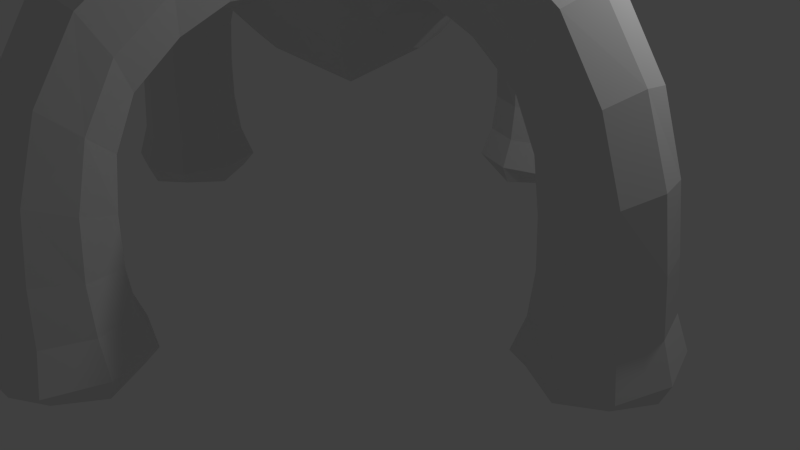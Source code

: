 # Source: Virus.blend  (saved by Blender 2.76.0; exported with 4.5.12 LTS)
import bpy
from mathutils import Matrix  # noqa: F401  (used for matrix-valued properties, if any)

bpy.ops.wm.read_factory_settings(use_empty=True)
scene = bpy.context.scene
scene.name = 'Scene'

# ---- collections
col_collection_1 = bpy.data.collections.new('Collection 1'); scene.collection.children.link(col_collection_1)

# ---- materials (node trees are filled in below, after node groups)
mat_material = bpy.data.materials.new('Material')
mat_material.alpha_threshold = 0.0
mat_material.use_transparent_shadow = False
mat_material.roughness = 0.5
mat_material.line_color = (0.0, 0.0, 0.0, 1.0)

# ---- material node trees

# ---- world
world_world = bpy.data.worlds.new('World'); scene.world = world_world
world_world.color = (0.05088, 0.05088, 0.05088)
world_world.use_sun_shadow = False
world_world.sun_shadow_jitter_overblur = 0.0
world_world.cycles.sampling_method = 'MANUAL'
world_world.cycles.sample_map_resolution = 256

# ---- cameras
cam_camera = bpy.data.cameras.new('Camera')
cam_camera.clip_end = 100.0
cam_camera.lens = 35.0
cam_camera.sensor_width = 32.0
cam_camera.sensor_height = 18.0
cam_camera.ortho_scale = 7.314
cam_camera.dof.focus_distance = 0.0
cam_camera.dof.aperture_fstop = 128.0

# ---- lights
light_lamp = bpy.data.lights.new('Lamp', 'POINT')
light_lamp.transmission_factor = 0.0
light_lamp.cutoff_distance = 30.0
light_lamp.energy = 100.0
light_lamp.shadow_buffer_clip_start = 1.001
light_lamp.shadow_soft_size = 0.1
light_lamp.shadow_maximum_resolution = 0.006
light_lamp.use_absolute_resolution = True
light_lamp.cycles.use_multiple_importance_sampling = False

# ---- meshes
me_cube = bpy.data.meshes.new('Cube')
me_cube.from_pydata([(4.441, -0.3149, -2.461), (2.969, -0.3149, -0.5485), (4.241, -0.3149, -1.399), (3.633, -0.9384, -1.497), (3.025, -0.3149, -1.595), (3.633, 0.3086, -1.497), (3.633, -0.3149, -2.801), (2.825, -0.3149, -2.461), (3.633, -1.123, -2.461), (3.633, 0.493, -2.461), (2.403, -0.9384, 0.9028), (3.4, 0.3086, -0.1698), (3.4, -0.9384, -0.1698), (3.832, -0.3149, 0.2089), (2.523, -0.3149, 1.495), (2.282, -0.3149, 0.3105), (2.403, 0.3086, 0.9028), (-4.448, -0.3149, -2.461), (-2.976, -0.3149, -0.5485), (-4.248, -0.3149, -1.399), (-3.64, -0.9384, -1.497), (-3.032, -0.3149, -1.595), (-3.64, 0.3086, -1.497), (-3.64, -0.3149, -2.801), (-2.832, -0.3149, -2.461), (-3.64, -1.123, -2.461), (-3.64, 0.493, -2.461), (-2.41, -0.9384, 0.9028), (-3.407, 0.3086, -0.1698), (-3.407, -0.9384, -0.1698), (-3.839, -0.3149, 0.2089), (1.479, -1.026, 1.255), (-2.53, -0.3149, 1.495), (-2.289, -0.3149, 0.3105), (-2.41, 0.3086, 0.9028), (-0.003519, 4.13, -2.461), (-0.00352, 2.658, -0.5485), (-0.003519, 3.929, -1.399), (0.62, 3.322, -1.497), (-0.00352, 2.714, -1.595), (-0.6271, 3.322, -1.497), (-0.00352, 3.322, -2.801), (-0.00352, 2.514, -2.461), (0.8044, 3.322, -2.461), (-0.8114, 3.322, -2.461), (0.62, 2.091, 0.9028), (-0.6271, 3.089, -0.1698), (0.62, 3.089, -0.1698), (-0.003519, 3.52, 0.2089), (-0.7373, 1.162, 1.256), (-0.003519, 2.212, 1.495), (-0.00352, 1.971, 0.3105), (-0.6271, 2.091, 0.9028), (-0.00352, -4.759, -2.461), (-0.00352, -3.287, -0.5485), (-0.00352, -4.559, -1.399), (0.62, -3.951, -1.497), (-0.00352, -3.344, -1.595), (-0.6271, -3.951, -1.497), (-0.00352, -3.951, -2.801), (-0.00352, -3.144, -2.461), (0.8044, -3.951, -2.461), (-0.8114, -3.951, -2.461), (0.62, -2.721, 0.9028), (-0.6271, -3.719, -0.1698), (0.62, -3.719, -0.1698), (-0.00352, -4.15, 0.2089), (-0.00352, -2.842, 1.495), (-0.00352, -2.6, 0.3105), (-0.6271, -2.721, 0.9028), (0.7366, 0.426, -0.004274), (0.7334, -1.756, 1.254), (-0.7195, 0.4262, -0.005182), (0.006639, 0.5861, -0.004654), (0.7332, 1.163, 1.257), (0.8969, -0.2895, -0.005235), (1.479, 0.4173, 1.257), (-1.48, 0.4169, 1.256), (-1.471, -1.026, 1.254), (-0.7315, -1.756, 1.254), (-0.7193, -0.9942, -0.007653), (0.006892, -1.144, -0.007594), (-0.8758, -0.2892, -0.006342), (0.001037, -1.781, 0.5233), (-1.496, -0.3043, 0.5242), (-1.067, -1.335, 1.237), (1.084, -1.335, 1.238), (1.084, 0.7627, 1.242), (-1.082, 0.7616, 1.241), (0.7368, -0.9943, -0.006716), (0.0008474, 1.188, 0.5255), (1.504, -0.3045, 0.5251), (0.0009591, -1.731, 1.985), (-1.455, -0.305, 1.986), (-0.0049, 1.137, 1.987), (1.454, -0.3047, 1.987), (-0.7415, -1.017, 2.705), (0.7543, -1.017, 2.706), (-0.9151, -0.2937, 2.707), (0.9196, -0.2934, 2.707), (0.7547, 0.4421, 2.708), (-0.7626, 0.4404, 2.708), (0.004385, -1.171, 2.705), (-0.003896, 0.606, 2.708), (-0.8426, 0.5149, 3.885), (-1.22, -0.2798, 3.883), (1.155, -0.3287, 3.884), (0.8338, 0.5167, 3.885), (0.06465, -1.426, 3.88), (0.005215, 0.8752, 3.885), (-0.8192, -1.095, 3.881), (0.8333, -1.096, 3.882), (0.8539, 0.5305, 7.743), (0.003738, -1.158, 6.035), (-0.004369, 0.5814, 6.038), (0.8534, -1.123, 7.74), (1.328, 0.9927, 7.017), (0.8518, 1.0, 7.38), (-0.8964, -0.2994, 6.037), (0.8996, -0.299, 6.037), (-0.429, -0.2962, 6.554), (0.002191, -0.7073, 6.553), (0.4313, -0.296, 6.554), (-0.001692, 0.1257, 6.554), (-0.3475, -0.6353, 6.553), (0.3538, -0.6354, 6.553), (0.354, 0.04888, 6.554), (-0.3575, 0.04808, 6.554), (1.462, -0.3323, 5.029), (-1.527, -0.2836, 5.028), (-1.099, 0.7569, 5.03), (1.085, -1.342, 5.026), (-1.068, -1.341, 5.025), (0.003173, 1.173, 5.03), (0.06538, -1.723, 5.024), (1.086, 0.7593, 5.03), (1.444, 1.102, 8.722), (-1.423, -1.693, 8.715), (1.443, -1.694, 8.717), (-1.463, 1.099, 8.722), (0.8518, -1.573, 7.376), (-1.345, 0.9897, 7.017), (-0.8654, 0.5286, 7.743), (-0.8659, 0.9973, 7.38), (-1.307, -1.128, 7.376), (1.327, -1.578, 7.013), (-1.345, 0.521, 7.38), (-1.308, -1.578, 7.011), (1.33, 0.5229, 7.38), (1.329, -1.129, 7.377), (-0.8415, -1.123, 7.739), (-0.8419, -1.573, 7.375), (4.299, -0.3149, -2.025), (3.633, 0.3547, -2.05), (4.089, 0.1527, -1.423), (3.633, -0.9845, -2.05), (4.089, -0.7826, -1.423), (2.967, -0.3149, -2.074), (3.177, -0.7826, -1.57), (3.177, 0.1527, -1.57), (4.131, -0.3149, -0.6363), (3.575, 0.3086, -0.8533), (3.575, -0.9384, -0.8533), (3.019, -0.3149, -1.07), (4.331, -0.3149, -2.716), (3.633, 0.3832, -2.716), (3.633, -1.013, -2.716), (2.935, -0.3149, -2.716), (4.239, -0.9208, -2.461), (4.239, 0.291, -2.461), (3.027, 0.291, -2.461), (3.027, -0.9208, -2.461), (3.308, -0.3149, 0.9737), (3.035, 0.3086, 0.4501), (3.035, -0.9384, 0.4501), (2.761, -0.3149, -0.07341), (3.077, -0.7826, -0.4538), (3.077, 0.1527, -0.4538), (3.724, 0.1527, 0.1143), (3.724, -0.7826, 0.1143), (1.798, -0.3124, 1.818), (1.789, 0.3358, 1.176), (1.789, -0.9605, 1.175), (1.78, -0.3123, 0.5334), (2.493, -0.7826, 1.347), (2.312, -0.7826, 0.4586), (2.493, 0.1527, 1.347), (2.312, 0.1527, 0.4586), (-4.306, -0.3149, -2.025), (-3.64, 0.3547, -2.05), (-4.096, 0.1527, -1.423), (-3.64, -0.9845, -2.05), (-4.096, -0.7826, -1.423), (-2.974, -0.3149, -2.074), (-3.184, -0.7826, -1.57), (-3.184, 0.1527, -1.57), (-4.138, -0.3149, -0.6363), (-3.582, 0.3086, -0.8533), (-3.582, -0.9384, -0.8533), (-3.026, -0.3149, -1.07), (-4.338, -0.3149, -2.716), (-3.64, 0.3832, -2.716), (-3.64, -1.013, -2.716), (-2.942, -0.3149, -2.716), (-4.246, -0.9208, -2.461), (-4.246, 0.291, -2.461), (-3.034, 0.291, -2.461), (-3.034, -0.9208, -2.461), (-3.315, -0.3149, 0.9737), (-3.042, 0.3086, 0.4501), (-3.042, -0.9384, 0.4501), (-2.768, -0.3149, -0.07341), (-3.084, -0.7826, -0.4538), (-3.084, 0.1527, -0.4538), (-3.731, 0.1527, 0.1143), (-3.731, -0.7826, 0.1143), (-1.804, -0.3124, 1.818), (-1.795, 0.3357, 1.176), (-1.792, -0.9604, 1.175), (-1.783, -0.3123, 0.5331), (-2.5, -0.7826, 1.347), (-2.319, -0.7826, 0.4586), (-2.5, 0.1527, 1.347), (-2.319, 0.1527, 0.4586), (-0.003519, 3.987, -2.025), (-0.6731, 3.322, -2.05), (-0.4712, 3.777, -1.423), (0.6661, 3.322, -2.05), (0.4641, 3.777, -1.423), (-0.00352, 2.656, -2.074), (0.4641, 2.866, -1.57), (-0.4712, 2.866, -1.57), (-0.003519, 3.819, -0.6363), (-0.6271, 3.263, -0.8533), (0.62, 3.263, -0.8533), (-0.00352, 2.708, -1.07), (-0.003519, 4.02, -2.716), (-0.7016, 3.322, -2.716), (0.6946, 3.322, -2.716), (-0.00352, 2.624, -2.716), (0.6024, 3.928, -2.461), (-0.6094, 3.928, -2.461), (-0.6094, 2.716, -2.461), (0.6024, 2.716, -2.461), (-0.003519, 2.997, 0.9737), (-0.6271, 2.723, 0.4501), (0.62, 2.723, 0.4501), (-0.00352, 2.45, -0.07341), (0.4641, 2.765, -0.4538), (-0.4712, 2.765, -0.4538), (-0.4712, 3.413, 0.1143), (0.4641, 3.413, 0.1143), (-0.003864, 1.486, 1.818), (-0.6546, 1.476, 1.176), (0.6483, 1.477, 1.176), (-0.002428, 1.467, 0.5335), (0.4641, 2.182, 1.347), (0.4641, 2.001, 0.4586), (-0.4712, 2.182, 1.347), (-0.4712, 2.001, 0.4586), (-0.00352, -4.617, -2.025), (-0.6731, -3.951, -2.05), (-0.4712, -4.407, -1.423), (0.6661, -3.951, -2.05), (0.4641, -4.407, -1.423), (-0.00352, -3.286, -2.074), (0.4641, -3.496, -1.57), (-0.4712, -3.496, -1.57), (-0.00352, -4.449, -0.6363), (-0.6271, -3.893, -0.8533), (0.62, -3.893, -0.8533), (-0.00352, -3.338, -1.07), (-0.00352, -4.65, -2.716), (-0.7016, -3.951, -2.716), (0.6946, -3.951, -2.716), (-0.00352, -3.253, -2.716), (0.6024, -4.557, -2.461), (-0.6094, -4.557, -2.461), (-0.6094, -3.346, -2.461), (0.6024, -3.346, -2.461), (-0.00352, -3.626, 0.9737), (-0.6271, -3.353, 0.4501), (0.62, -3.353, 0.4501), (-0.00352, -3.08, -0.07341), (0.4641, -3.395, -0.4538), (-0.4712, -3.395, -0.4538), (-0.4712, -4.042, 0.1143), (0.4641, -4.042, 0.1143), (-0.0024, -2.106, 1.817), (-0.6532, -2.097, 1.175), (0.6484, -2.097, 1.175), (-0.002381, -2.088, 0.5329), (0.4641, -2.812, 1.347), (0.4641, -2.631, 0.4586), (-0.4712, -2.812, 1.347), (-0.4712, -2.631, 0.4586), (-0.9771, -1.247, 2.023), (-0.8653, -0.7593, 2.706), (0.9927, -1.248, 2.024), (-0.9884, -1.258, 0.506), (-0.7259, -0.6726, -0.1085), (1.005, -1.258, 0.5073), (-0.3881, 0.4378, -0.1066), (-0.7261, 0.09902, -0.1072), (0.9932, 0.6743, 2.028), (1.005, 0.6867, 0.5107), (0.004779, -1.519, 0.3278), (0.7459, 0.09884, -0.1062), (-1.001, 0.6724, 2.028), (-1.252, -0.2952, 0.3293), (-0.9923, 0.6866, 0.5096), (0.7459, -0.6728, -0.1076), (0.004479, 0.953, 0.3313), (-1.283, -1.147, 1.241), (-0.8675, -1.55, 1.241), (0.8777, -1.551, 1.242), (1.301, -1.148, 1.243), (1.301, 0.558, 1.245), (0.8775, 0.981, 1.245), (-0.8786, 0.9799, 1.245), (-1.299, 0.5572, 1.245), (-0.5517, -1.774, 0.7058), (-0.545, -1.737, 1.802), (0.5469, -1.737, 1.803), (-1.466, 0.2329, 1.804), (-1.455, -0.8426, 1.803), (-1.49, -0.8489, 0.7064), (1.498, -0.8492, 0.7072), (1.46, -0.8429, 1.804), (0.5537, -1.774, 0.7062), (1.461, 0.2335, 1.805), (0.4034, -0.9985, -0.1086), (1.271, -0.2955, 0.3306), (0.4031, 0.4378, -0.1061), (-0.388, -0.9985, -0.1091), (-1.492, 0.2402, 0.7076), (1.498, 0.2401, 0.7083), (0.5454, 1.144, 1.805), (-0.5538, 1.143, 1.805), (0.5534, 1.181, 0.7084), (-0.5532, 1.181, 0.7081), (0.004055, -1.493, 2.21), (-1.24, -0.2972, 2.212), (-0.005339, 0.9249, 2.214), (1.244, -0.2968, 2.213), (0.878, -0.7596, 2.707), (0.8786, 0.1758, 2.708), (-0.8834, 0.1746, 2.708), (-0.4746, -1.132, 2.705), (0.4844, -1.132, 2.705), (0.4824, 0.5655, 2.708), (-0.4903, 0.5641, 2.708), (-0.6067, -0.8858, 3.314), (-1.122, 0.132, 3.884), (0.6179, -0.8861, 3.314), (0.6183, 0.3087, 3.317), (-0.624, 0.3073, 3.317), (0.01892, -1.052, 3.314), (-0.801, -0.2896, 3.315), (-0.0004265, 0.4872, 3.317), (0.7881, -0.3016, 3.316), (1.09, 0.1302, 3.885), (0.4511, 0.7815, 3.885), (-0.4455, 0.7891, 3.885), (-1.123, -0.6968, 3.882), (-0.3946, -1.372, 3.88), (0.4951, -1.314, 3.881), (1.06, -0.768, 3.883), (-1.075, -1.347, 4.44), (0.6119, 1.065, 5.03), (1.092, -1.347, 4.441), (1.093, 0.7667, 4.445), (-1.105, 0.7643, 4.445), (0.09549, -1.811, 4.439), (-1.639, -0.2745, 4.443), (0.008069, 1.27, 4.445), (1.54, -0.3478, 4.444), (-0.494, -1.261, 6.37), (0.6565, -1.599, 5.025), (-0.6103, 1.073, 5.03), (-1.418, 0.285, 5.029), (-0.9929, -0.7853, 6.371), (1.353, -0.9277, 5.027), (1.008, 0.1857, 6.374), (-0.5582, -0.8432, 6.797), (-0.1882, -0.6372, 6.579), (0.5669, -0.8435, 6.798), (0.5672, 0.2542, 6.799), (-0.5741, 0.2529, 6.799), (0.002824, -0.924, 6.371), (-0.6534, -0.2983, 6.372), (-0.003085, 0.3438, 6.373), (0.6559, -0.298, 6.373), (-0.3526, -0.4804, 6.579), (0.1928, -0.6373, 6.579), (0.3581, -0.4805, 6.58), (0.3583, -0.1088, 6.58), (0.1919, 0.05462, 6.58), (-0.1946, 0.05406, 6.58), (-0.3596, -0.1093, 6.58), (0.5001, 0.6866, 6.374), (-0.5542, -1.657, 5.024), (0.5021, -1.262, 6.37), (-0.5102, 0.6849, 6.374), (-1.015, 0.1845, 6.373), (-1.413, -0.8565, 5.026), (1.007, -0.7858, 6.372), (1.383, 0.2836, 5.03), (1.167, -0.3076, 5.579), (-1.18, -0.2957, 5.578), (-1.09, 0.7472, 5.825), (1.076, -1.334, 5.821), (-1.059, -1.333, 5.82), (-0.003097, 0.8529, 5.58), (0.01967, -1.42, 5.576), (1.077, 0.7496, 5.825), (-1.124, -1.81, 8.38), (-1.548, -1.405, 8.381), (1.574, 0.7994, 8.387), (-1.147, -1.423, 8.629), (1.162, -1.424, 8.631), (1.163, 0.8293, 8.635), (-1.179, 0.8267, 8.635), (1.137, 1.235, 8.387), (1.137, -1.81, 8.381), (-1.156, 1.231, 8.387), (-1.592, 0.7969, 8.387), (1.572, -1.406, 8.383), (-1.568, 1.201, 8.139), (1.547, -1.793, 8.134), (-1.525, -1.792, 8.132), (1.548, 1.205, 8.139), (0.7597, 0.7413, 7.653), (1.063, 1.14, 7.108), (1.474, 0.73, 7.108), (0.7596, -1.322, 7.649), (1.066, -1.038, 7.65), (1.067, 0.4352, 7.653), (1.063, -1.712, 7.103), (-1.491, 0.7276, 7.108), (-1.08, 1.137, 7.108), (-0.7719, 0.739, 7.652), (-1.079, 0.4334, 7.653), (-1.449, -1.33, 7.103), (-1.049, -1.037, 7.649), (1.473, -1.331, 7.104), (-1.05, -1.712, 7.102), (-0.7505, -1.322, 7.648), (4.132, 0.1873, -2.031), (4.132, -0.8171, -2.031), (3.134, -0.8171, -2.068), (3.134, 0.1873, -2.068), (3.992, 0.1527, -0.6905), (3.992, -0.7826, -0.6905), (3.158, -0.7826, -1.016), (3.158, 0.1527, -1.016), (4.123, 0.1749, -2.65), (4.123, -0.8047, -2.65), (3.143, 0.1749, -2.65), (3.143, -0.8047, -2.65), (3.24, 0.1527, 0.8428), (3.24, -0.7826, 0.8428), (2.83, 0.1527, 0.05747), (2.83, -0.7826, 0.05747), (1.796, 0.1729, 1.657), (1.796, -0.7976, 1.657), (1.782, 0.1746, 0.694), (1.782, -0.7992, 0.6938), (-4.139, 0.1873, -2.031), (-4.139, -0.8171, -2.031), (-3.141, -0.8171, -2.068), (-3.141, 0.1873, -2.068), (-3.999, 0.1527, -0.6905), (-3.999, -0.7826, -0.6905), (-3.165, -0.7826, -1.016), (-3.165, 0.1527, -1.016), (-4.13, 0.1749, -2.65), (-4.13, -0.8047, -2.65), (-3.15, 0.1749, -2.65), (-3.15, -0.8047, -2.65), (-3.247, 0.1527, 0.8428), (-3.247, -0.7826, 0.8428), (-2.837, 0.1527, 0.05747), (-2.837, -0.7826, 0.05747), (-1.803, 0.1728, 1.657), (-1.8, -0.7976, 1.657), (-1.786, 0.1746, 0.6939), (-1.786, -0.7991, 0.6936), (-0.5057, 3.821, -2.031), (0.4987, 3.821, -2.031), (0.4987, 2.822, -2.068), (-0.5057, 2.822, -2.068), (-0.4712, 3.68, -0.6905), (0.4641, 3.68, -0.6905), (0.4641, 2.847, -1.016), (-0.4712, 2.847, -1.016), (-0.4933, 3.811, -2.65), (0.4863, 3.811, -2.65), (-0.4933, 2.832, -2.65), (0.4863, 2.832, -2.65), (-0.4712, 2.928, 0.8428), (0.4641, 2.928, 0.8428), (-0.4712, 2.518, 0.05747), (0.4641, 2.518, 0.05747), (-0.4918, 1.483, 1.657), (0.4845, 1.483, 1.657), (-0.4917, 1.47, 0.694), (0.4865, 1.47, 0.6941), (-0.5057, -4.451, -2.031), (0.4987, -4.451, -2.031), (0.4987, -3.452, -2.068), (-0.5057, -3.452, -2.068), (-0.4712, -4.31, -0.6905), (0.4641, -4.31, -0.6905), (0.4641, -3.476, -1.016), (-0.4712, -3.476, -1.016), (-0.4933, -4.441, -2.65), (0.4863, -4.441, -2.65), (-0.4933, -3.462, -2.65), (0.4863, -3.462, -2.65), (-0.4712, -3.558, 0.8428), (0.4641, -3.558, 0.8428), (-0.4712, -3.148, 0.05747), (0.4641, -3.148, 0.05747), (-0.4896, -2.104, 1.657), (0.4848, -2.104, 1.657), (-0.4913, -2.09, 0.6934), (0.4865, -2.09, 0.6935), (-1.216, -0.9683, 2.032), (-0.6852, -1.48, 2.031), (-1.504, -0.8027, 4.441), (0.6952, -1.48, 2.032), (1.232, -0.9688, 2.034), (-0.6859, -1.486, 0.4663), (-1.22, -0.9682, 0.4671), (0.00923, -0.2815, -0.5644), (1.239, -0.9686, 0.4685), (0.6969, -1.486, 0.4672), (1.233, 0.3794, 2.036), (0.6937, 0.9137, 2.036), (0.6964, 0.9211, 0.4708), (1.24, 0.3813, 0.4707), (-0.7034, 0.9119, 2.036), (-1.24, 0.378, 2.036), (-1.223, 0.3814, 0.4695), (-0.6876, 0.921, 0.47), (-0.7498, -0.6465, 3.314), (-0.3557, -1.018, 3.313), (-0.6781, -0.6916, 6.612), (0.3869, -1.003, 3.314), (0.7417, -0.6644, 3.315), (0.7494, 0.06761, 3.316), (0.3749, 0.4419, 3.317), (-0.3769, 0.443, 3.316), (-0.7594, 0.06741, 3.316), (-0.4933, -1.738, 4.439), (0.6409, -1.651, 4.44), (1.406, -0.9094, 4.443), (1.451, 0.2426, 4.445), (0.5754, 1.138, 4.445), (-0.5664, 1.15, 4.445), (-1.499, 0.2455, 4.445), (-0.4006, -0.9565, 6.611), (0.001051, -0.2916, 6.697), (0.407, -0.9566, 6.612), (0.6883, -0.6919, 6.612), (0.6888, 0.09572, 6.614), (0.4061, 0.3753, 6.614), (-0.413, 0.374, 6.614), (-0.6944, 0.09477, 6.614), (0.6848, 0.8709, 5.818), (-0.6678, -1.446, 5.813), (0.693, -1.437, 5.813), (-0.6944, 0.8701, 5.818), (-1.209, 0.3623, 5.817), (-1.184, -0.9568, 5.814), (1.189, -0.9687, 5.815), (1.194, 0.3634, 5.817), (-1.247, -1.823, 7.928), (-0.9974, -1.537, 8.311), (-1.561, -1.523, 7.929), (-1.267, -1.279, 8.312), (1.587, 0.9244, 7.935), (1.287, 0.6778, 8.317), (1.01, -1.537, 8.312), (1.286, -1.28, 8.313), (1.01, 0.9543, 8.317), (-1.026, 0.9514, 8.317), (-1.303, 0.6755, 8.317), (1.264, 1.247, 7.935), (1.263, -1.824, 7.93), (-1.282, 1.243, 7.935), (-1.606, 0.9215, 7.935), (1.586, -1.524, 7.931), (-1.01, 1.218, 3.664), (-1.882, 0.04364, 3.662), (1.798, -0.7093, 3.662), (1.558, 0.6776, 3.664), (-0.2385, -2.091, 3.657), (0.3728, 1.511, 3.664), (-1.551, -1.258, 3.658), (1.072, -1.766, 3.658)], [], [(0, 169, 448, 152), (0, 152, 449, 168), (0, 168, 457, 164), (0, 164, 456, 169), (1, 177, 455, 163), (1, 163, 454, 176), (1, 176, 463, 175), (1, 175, 462, 177), (2, 152, 448, 154), (2, 154, 452, 160), (2, 160, 453, 156), (2, 156, 449, 152), (3, 155, 449, 156), (3, 156, 453, 162), (3, 162, 454, 158), (3, 158, 450, 155), (4, 157, 450, 158), (4, 158, 454, 163), (4, 163, 455, 159), (4, 159, 451, 157), (5, 161, 452, 154), (5, 154, 448, 153), (5, 153, 451, 159), (5, 159, 455, 161), (6, 165, 456, 164), (6, 164, 457, 166), (6, 166, 459, 167), (6, 167, 458, 165), (7, 171, 450, 157), (7, 157, 451, 170), (7, 170, 458, 167), (7, 167, 459, 171), (8, 168, 449, 155), (8, 155, 450, 171), (8, 171, 459, 166), (8, 166, 457, 168), (9, 170, 451, 153), (9, 153, 448, 169), (9, 169, 456, 165), (9, 165, 458, 170), (10, 185, 463, 174), (10, 174, 461, 184), (10, 184, 465, 182), (10, 182, 467, 185), (11, 178, 452, 161), (11, 161, 455, 177), (11, 177, 462, 173), (11, 173, 460, 178), (12, 176, 454, 162), (12, 162, 453, 179), (12, 179, 461, 174), (12, 174, 463, 176), (13, 179, 453, 160), (13, 160, 452, 178), (13, 178, 460, 172), (13, 172, 461, 179), (14, 184, 461, 172), (14, 172, 460, 186), (14, 186, 464, 180), (14, 180, 465, 184), (15, 187, 462, 175), (15, 175, 463, 185), (15, 185, 467, 183), (15, 183, 466, 187), (16, 186, 460, 173), (16, 173, 462, 187), (16, 187, 466, 181), (16, 181, 464, 186), (17, 188, 468, 205), (17, 205, 476, 200), (17, 200, 477, 204), (17, 204, 469, 188), (18, 199, 475, 213), (18, 213, 482, 211), (18, 211, 483, 212), (18, 212, 474, 199), (19, 190, 468, 188), (19, 188, 469, 192), (19, 192, 473, 196), (19, 196, 472, 190), (20, 192, 469, 191), (20, 191, 470, 194), (20, 194, 474, 198), (20, 198, 473, 192), (21, 194, 470, 193), (21, 193, 471, 195), (21, 195, 475, 199), (21, 199, 474, 194), (22, 190, 472, 197), (22, 197, 475, 195), (22, 195, 471, 189), (22, 189, 468, 190), (23, 200, 476, 201), (23, 201, 478, 203), (23, 203, 479, 202), (23, 202, 477, 200), (24, 193, 470, 207), (24, 207, 479, 203), (24, 203, 478, 206), (24, 206, 471, 193), (25, 191, 469, 204), (25, 204, 477, 202), (25, 202, 479, 207), (25, 207, 470, 191), (26, 189, 471, 206), (26, 206, 478, 201), (26, 201, 476, 205), (26, 205, 468, 189), (27, 210, 483, 221), (27, 221, 487, 218), (27, 218, 485, 220), (27, 220, 481, 210), (28, 197, 472, 214), (28, 214, 480, 209), (28, 209, 482, 213), (28, 213, 475, 197), (29, 198, 474, 212), (29, 212, 483, 210), (29, 210, 481, 215), (29, 215, 473, 198), (30, 196, 473, 215), (30, 215, 481, 208), (30, 208, 480, 214), (30, 214, 472, 196), (31, 327, 467, 182), (31, 182, 465, 328), (31, 328, 532, 316), (31, 316, 536, 327), (32, 208, 481, 220), (32, 220, 485, 216), (32, 216, 484, 222), (32, 222, 480, 208), (33, 211, 482, 223), (33, 223, 486, 219), (33, 219, 487, 221), (33, 221, 483, 211), (34, 209, 480, 222), (34, 222, 484, 217), (34, 217, 486, 223), (34, 223, 482, 209), (35, 241, 488, 224), (35, 224, 489, 240), (35, 240, 497, 236), (35, 236, 496, 241), (36, 249, 495, 235), (36, 235, 494, 248), (36, 248, 503, 247), (36, 247, 502, 249), (37, 224, 488, 226), (37, 226, 492, 232), (37, 232, 493, 228), (37, 228, 489, 224), (38, 227, 489, 228), (38, 228, 493, 234), (38, 234, 494, 230), (38, 230, 490, 227), (39, 229, 490, 230), (39, 230, 494, 235), (39, 235, 495, 231), (39, 231, 491, 229), (40, 233, 492, 226), (40, 226, 488, 225), (40, 225, 491, 231), (40, 231, 495, 233), (41, 237, 496, 236), (41, 236, 497, 238), (41, 238, 499, 239), (41, 239, 498, 237), (42, 243, 490, 229), (42, 229, 491, 242), (42, 242, 498, 239), (42, 239, 499, 243), (43, 240, 489, 227), (43, 227, 490, 243), (43, 243, 499, 238), (43, 238, 497, 240), (44, 242, 491, 225), (44, 225, 488, 241), (44, 241, 496, 237), (44, 237, 498, 242), (45, 257, 503, 246), (45, 246, 501, 256), (45, 256, 505, 254), (45, 254, 507, 257), (46, 250, 492, 233), (46, 233, 495, 249), (46, 249, 502, 245), (46, 245, 500, 250), (47, 248, 494, 234), (47, 234, 493, 251), (47, 251, 501, 246), (47, 246, 503, 248), (48, 251, 493, 232), (48, 232, 492, 250), (48, 250, 500, 244), (48, 244, 501, 251), (49, 338, 504, 253), (49, 253, 506, 340), (49, 340, 545, 319), (49, 319, 542, 338), (50, 256, 501, 244), (50, 244, 500, 258), (50, 258, 504, 252), (50, 252, 505, 256), (51, 259, 502, 247), (51, 247, 503, 257), (51, 257, 507, 255), (51, 255, 506, 259), (52, 258, 500, 245), (52, 245, 502, 259), (52, 259, 506, 253), (52, 253, 504, 258), (53, 260, 508, 277), (53, 277, 516, 272), (53, 272, 517, 276), (53, 276, 509, 260), (54, 271, 515, 285), (54, 285, 522, 283), (54, 283, 523, 284), (54, 284, 514, 271), (55, 262, 508, 260), (55, 260, 509, 264), (55, 264, 513, 268), (55, 268, 512, 262), (56, 264, 509, 263), (56, 263, 510, 266), (56, 266, 514, 270), (56, 270, 513, 264), (57, 266, 510, 265), (57, 265, 511, 267), (57, 267, 515, 271), (57, 271, 514, 266), (58, 262, 512, 269), (58, 269, 515, 267), (58, 267, 511, 261), (58, 261, 508, 262), (59, 272, 516, 273), (59, 273, 518, 275), (59, 275, 519, 274), (59, 274, 517, 272), (60, 265, 510, 279), (60, 279, 519, 275), (60, 275, 518, 278), (60, 278, 511, 265), (61, 263, 509, 276), (61, 276, 517, 274), (61, 274, 519, 279), (61, 279, 510, 263), (62, 261, 511, 278), (62, 278, 518, 273), (62, 273, 516, 277), (62, 277, 508, 261), (63, 282, 523, 293), (63, 293, 527, 290), (63, 290, 525, 292), (63, 292, 521, 282), (64, 269, 512, 286), (64, 286, 520, 281), (64, 281, 522, 285), (64, 285, 515, 269), (65, 270, 514, 284), (65, 284, 523, 282), (65, 282, 521, 287), (65, 287, 513, 270), (66, 268, 513, 287), (66, 287, 521, 280), (66, 280, 520, 286), (66, 286, 512, 268), (67, 280, 521, 292), (67, 292, 525, 288), (67, 288, 524, 294), (67, 294, 520, 280), (68, 283, 522, 295), (68, 295, 526, 291), (68, 291, 527, 293), (68, 293, 523, 283), (69, 281, 520, 294), (69, 294, 524, 289), (69, 289, 526, 295), (69, 295, 522, 281), (70, 333, 540, 305), (70, 305, 541, 307), (70, 307, 535, 333), (71, 323, 525, 290), (71, 290, 527, 329), (71, 329, 537, 315), (71, 315, 531, 323), (72, 303, 544, 310), (72, 310, 545, 302), (72, 302, 535, 303), (73, 302, 545, 312), (73, 312, 540, 333), (73, 333, 535, 302), (74, 339, 507, 254), (74, 254, 505, 337), (74, 337, 539, 318), (74, 318, 540, 339), (75, 307, 541, 332), (75, 332, 536, 311), (75, 311, 535, 307), (76, 330, 464, 181), (76, 181, 466, 336), (76, 336, 541, 317), (76, 317, 538, 330), (77, 335, 486, 217), (77, 217, 484, 324), (77, 324, 543, 320), (77, 320, 544, 335), (78, 325, 485, 218), (78, 218, 487, 326), (78, 326, 534, 313), (78, 313, 528, 325), (79, 321, 526, 289), (79, 289, 524, 322), (79, 322, 529, 314), (79, 314, 533, 321), (80, 334, 533, 299), (80, 299, 534, 300), (80, 300, 535, 334), (81, 331, 537, 306), (81, 306, 533, 334), (81, 334, 535, 331), (82, 300, 534, 309), (82, 309, 544, 303), (82, 303, 535, 300), (83, 329, 527, 291), (83, 291, 526, 321), (83, 321, 533, 306), (83, 306, 537, 329), (84, 326, 487, 219), (84, 219, 486, 335), (84, 335, 544, 309), (84, 309, 534, 326), (85, 296, 528, 313), (85, 313, 534, 299), (85, 299, 533, 314), (85, 314, 529, 296), (86, 298, 531, 315), (86, 315, 537, 301), (86, 301, 536, 316), (86, 316, 532, 298), (87, 304, 538, 317), (87, 317, 541, 305), (87, 305, 540, 318), (87, 318, 539, 304), (88, 308, 542, 319), (88, 319, 545, 310), (88, 310, 544, 320), (88, 320, 543, 308), (89, 311, 536, 301), (89, 301, 537, 331), (89, 331, 535, 311), (90, 340, 506, 255), (90, 255, 507, 339), (90, 339, 540, 312), (90, 312, 545, 340), (91, 336, 466, 183), (91, 183, 467, 327), (91, 327, 536, 332), (91, 332, 541, 336), (92, 322, 524, 288), (92, 288, 525, 323), (92, 323, 531, 341), (92, 341, 529, 322), (93, 324, 484, 216), (93, 216, 485, 325), (93, 325, 528, 342), (93, 342, 543, 324), (94, 337, 505, 252), (94, 252, 504, 338), (94, 338, 542, 343), (94, 343, 539, 337), (95, 328, 465, 180), (95, 180, 464, 330), (95, 330, 538, 344), (95, 344, 532, 328), (96, 297, 528, 296), (96, 296, 529, 348), (96, 348, 547, 352), (96, 352, 546, 297), (97, 349, 531, 298), (97, 298, 532, 345), (97, 345, 550, 354), (97, 354, 549, 349), (98, 347, 543, 342), (98, 342, 528, 297), (98, 297, 546, 358), (98, 358, 554, 347), (99, 345, 532, 344), (99, 344, 538, 346), (99, 346, 551, 360), (99, 360, 550, 345), (100, 346, 538, 304), (100, 304, 539, 350), (100, 350, 552, 355), (100, 355, 551, 346), (101, 351, 542, 308), (101, 308, 543, 347), (101, 347, 554, 356), (101, 356, 553, 351), (102, 348, 529, 341), (102, 341, 531, 349), (102, 349, 549, 357), (102, 357, 547, 348), (103, 350, 539, 343), (103, 343, 542, 351), (103, 351, 553, 359), (103, 359, 552, 350), (104, 363, 553, 356), (104, 356, 554, 353), (104, 353, 561, 372), (105, 353, 554, 358), (105, 358, 546, 364), (105, 364, 530, 374), (106, 367, 550, 360), (106, 360, 551, 361), (106, 361, 558, 376), (107, 361, 551, 355), (107, 355, 552, 362), (107, 362, 559, 371), (371, 558, 597), (108, 365, 547, 357), (108, 357, 549, 366), (108, 366, 556, 373), (109, 362, 552, 359), (109, 359, 553, 363), (109, 363, 560, 375), (110, 364, 546, 352), (110, 352, 547, 365), (110, 365, 555, 368), (560, 363, 594), (111, 366, 549, 354), (111, 354, 550, 367), (111, 367, 557, 370), (363, 104, 594), (112, 432, 567, 387), (112, 387, 566, 437), (112, 437, 583, 421), (112, 421, 586, 432), (113, 377, 571, 414), (113, 414, 572, 402), (113, 402, 564, 389), (113, 389, 562, 377), (114, 400, 570, 413), (114, 413, 573, 403), (114, 403, 568, 391), (114, 391, 567, 400), (115, 436, 565, 386), (115, 386, 564, 435), (115, 435, 584, 420), (115, 420, 585, 436), (116, 434, 577, 415), (116, 415, 570, 433), (116, 433, 589, 431), (116, 431, 582, 434), (117, 433, 570, 400), (117, 400, 567, 432), (117, 432, 586, 423), (117, 423, 589, 433), (118, 404, 574, 409), (118, 409, 575, 381), (118, 381, 548, 390), (118, 390, 569, 404), (119, 406, 576, 408), (119, 408, 577, 383), (119, 383, 566, 392), (119, 392, 565, 406), (120, 399, 569, 390), (120, 390, 548, 393), (120, 393, 563, 399), (121, 385, 562, 389), (121, 389, 564, 394), (121, 394, 563, 385), (122, 395, 565, 392), (122, 392, 566, 396), (122, 396, 563, 395), (123, 397, 567, 391), (123, 391, 568, 398), (123, 398, 563, 397), (124, 393, 548, 384), (124, 384, 562, 385), (124, 385, 563, 393), (125, 394, 564, 386), (125, 386, 565, 395), (125, 395, 563, 394), (126, 396, 566, 387), (126, 387, 567, 397), (126, 397, 563, 396), (127, 398, 568, 388), (127, 388, 569, 399), (127, 399, 563, 398), (128, 382, 557, 376), (128, 376, 558, 407), (128, 407, 577, 408), (128, 408, 576, 382), (129, 380, 561, 374), (129, 374, 530, 405), (129, 405, 575, 409), (129, 409, 574, 380), (130, 379, 560, 372), (130, 372, 561, 380), (130, 380, 574, 410), (130, 410, 573, 379), (131, 378, 556, 370), (131, 370, 557, 382), (131, 382, 576, 411), (131, 411, 572, 378), (132, 405, 530, 368), (132, 368, 555, 401), (132, 401, 571, 412), (132, 412, 575, 405), (133, 369, 559, 375), (133, 375, 560, 379), (133, 379, 573, 413), (133, 413, 570, 369), (134, 401, 555, 373), (134, 373, 556, 378), (134, 378, 572, 414), (134, 414, 571, 401), (135, 407, 558, 371), (135, 371, 559, 369), (135, 369, 570, 415), (135, 415, 577, 407), (136, 418, 582, 431), (136, 431, 589, 423), (136, 423, 586, 421), (136, 421, 583, 418), (137, 417, 580, 430), (137, 430, 578, 416), (137, 416, 579, 419), (137, 419, 581, 417), (138, 424, 590, 429), (138, 429, 593, 427), (138, 427, 585, 420), (138, 420, 584, 424), (139, 425, 591, 428), (139, 428, 592, 426), (139, 426, 588, 422), (139, 422, 587, 425), (140, 435, 564, 402), (140, 402, 572, 438), (140, 438, 590, 424), (140, 424, 584, 435), (141, 440, 573, 410), (141, 410, 574, 439), (141, 439, 592, 428), (141, 428, 591, 440), (142, 442, 569, 388), (142, 388, 568, 441), (142, 441, 587, 422), (142, 422, 588, 442), (143, 441, 568, 403), (143, 403, 573, 440), (143, 440, 591, 425), (143, 425, 587, 441), (144, 444, 548, 381), (144, 381, 575, 443), (144, 443, 580, 417), (144, 417, 581, 444), (145, 438, 572, 411), (145, 411, 576, 445), (145, 445, 593, 429), (145, 429, 590, 438), (146, 439, 574, 404), (146, 404, 569, 442), (146, 442, 588, 426), (146, 426, 592, 439), (147, 443, 575, 412), (147, 412, 571, 446), (147, 446, 578, 430), (147, 430, 580, 443), (148, 437, 566, 383), (148, 383, 577, 434), (148, 434, 582, 418), (148, 418, 583, 437), (149, 445, 576, 406), (149, 406, 565, 436), (149, 436, 585, 427), (149, 427, 593, 445), (150, 447, 562, 384), (150, 384, 548, 444), (150, 444, 581, 419), (150, 419, 579, 447), (151, 446, 571, 377), (151, 377, 562, 447), (151, 447, 579, 416), (151, 416, 578, 446), (375, 559, 599), (104, 372, 594), (530, 364, 600), (361, 107, 597), (365, 108, 598), (366, 111, 601), (364, 110, 600), (370, 556, 601), (111, 370, 601), (376, 557, 596), (372, 560, 594), (557, 367, 596), (107, 371, 597), (558, 361, 597), (367, 106, 596), (559, 362, 599), (109, 375, 599), (556, 366, 601), (108, 373, 598), (373, 555, 598), (362, 109, 599), (555, 365, 598), (368, 530, 600), (106, 376, 596), (110, 368, 600), (561, 353, 595), (353, 105, 595), (105, 374, 595), (374, 561, 595)])
_uv = me_cube.uv_layers.new(name='UVMap')
_uv.uv.foreach_set('vector', [0.7701, 0.3101, 0.7394, 0.3086, 0.7404, 0.285, 0.7699, 0.2861, 0.7701, 0.3101, 0.7699, 0.2861, 0.7993, 0.2845, 0.8007, 0.3081, 0.7701, 0.3101, 0.8007, 0.3081, 0.8015, 0.3219, 0.7702, 0.325, 0.7701, 0.3101, 0.7702, 0.325, 0.7388, 0.3224, 0.7394, 0.3086, 0.6636, 0.1829, 0.6947, 0.1815, 0.6898, 0.2171, 0.6593, 0.2154, 0.8745, 0.1814, 0.8793, 0.2138, 0.8488, 0.2159, 0.8435, 0.1804, 0.8745, 0.1814, 0.8435, 0.1804, 0.8422, 0.1435, 0.8732, 0.1489, 0.6636, 0.1829, 0.6644, 0.1505, 0.6954, 0.1446, 0.6947, 0.1815, 0.7696, 0.251, 0.7699, 0.2861, 0.7404, 0.285, 0.7422, 0.2512, 0.7696, 0.251, 0.7422, 0.2512, 0.7437, 0.2112, 0.7693, 0.2101, 0.7696, 0.251, 0.7693, 0.2101, 0.7949, 0.2108, 0.797, 0.2508, 0.7696, 0.251, 0.797, 0.2508, 0.7993, 0.2845, 0.7699, 0.2861, 0.825, 0.2507, 0.8291, 0.2832, 0.7993, 0.2845, 0.797, 0.2508, 0.825, 0.2507, 0.797, 0.2508, 0.7949, 0.2108, 0.8208, 0.2132, 0.825, 0.2507, 0.8208, 0.2132, 0.8488, 0.2159, 0.8546, 0.2499, 0.825, 0.2507, 0.8546, 0.2499, 0.8596, 0.2797, 0.8291, 0.2832, 0.8849, 0.2458, 0.8912, 0.2751, 0.8596, 0.2797, 0.8546, 0.2499, 0.8849, 0.2458, 0.8546, 0.2499, 0.8488, 0.2159, 0.8793, 0.2138, 0.6542, 0.2475, 0.6593, 0.2154, 0.6898, 0.2171, 0.6846, 0.2512, 0.6542, 0.2475, 0.6846, 0.2512, 0.6801, 0.281, 0.6484, 0.2769, 0.7142, 0.2516, 0.7178, 0.214, 0.7437, 0.2112, 0.7422, 0.2512, 0.7142, 0.2516, 0.7422, 0.2512, 0.7404, 0.285, 0.7106, 0.2841, 0.7142, 0.2516, 0.7106, 0.2841, 0.6801, 0.281, 0.6846, 0.2512, 0.7142, 0.2516, 0.6846, 0.2512, 0.6898, 0.2171, 0.7178, 0.214, 0.6772, 0.3635, 0.6619, 0.4014, 0.6393, 0.3797, 0.6393, 0.3483, 0.6772, 0.3635, 0.6393, 0.3483, 0.661, 0.3257, 0.6924, 0.3257, 0.6772, 0.3635, 0.6924, 0.3257, 0.715, 0.3474, 0.715, 0.3788, 0.6772, 0.3635, 0.715, 0.3788, 0.6933, 0.4014, 0.6619, 0.4014, 0.8975, 0.2996, 0.8626, 0.3023, 0.8596, 0.2797, 0.8912, 0.2751, 0.6424, 0.3015, 0.6484, 0.2769, 0.6801, 0.281, 0.6774, 0.3037, 0.6424, 0.3015, 0.6774, 0.3037, 0.6763, 0.3175, 0.6436, 0.3184, 0.8975, 0.2996, 0.8967, 0.3165, 0.8639, 0.3161, 0.8626, 0.3023, 0.8316, 0.3065, 0.8007, 0.3081, 0.7993, 0.2845, 0.8291, 0.2832, 0.8316, 0.3065, 0.8291, 0.2832, 0.8596, 0.2797, 0.8626, 0.3023, 0.8316, 0.3065, 0.8626, 0.3023, 0.8639, 0.3161, 0.8329, 0.3214, 0.8316, 0.3065, 0.8329, 0.3214, 0.8015, 0.3219, 0.8007, 0.3081, 0.7085, 0.3074, 0.6774, 0.3037, 0.6801, 0.281, 0.7106, 0.2841, 0.7085, 0.3074, 0.7106, 0.2841, 0.7404, 0.285, 0.7394, 0.3086, 0.7085, 0.3074, 0.7394, 0.3086, 0.7388, 0.3224, 0.7073, 0.3224, 0.7085, 0.3074, 0.7073, 0.3224, 0.6763, 0.3175, 0.6774, 0.3037, 0.8223, 0.08674, 0.849, 0.1009, 0.8422, 0.1435, 0.8161, 0.1322, 0.8223, 0.08674, 0.8161, 0.1322, 0.7928, 0.1235, 0.7961, 0.0756, 0.8223, 0.08674, 0.7961, 0.0756, 0.8004, 0.0295, 0.8299, 0.04465, 0.8223, 0.08674, 0.8299, 0.04465, 0.8591, 0.06279, 0.849, 0.1009, 0.7209, 0.1738, 0.7445, 0.1676, 0.7437, 0.2112, 0.7178, 0.214, 0.7209, 0.1738, 0.7178, 0.214, 0.6898, 0.2171, 0.6947, 0.1815, 0.7209, 0.1738, 0.6947, 0.1815, 0.6954, 0.1446, 0.7213, 0.1328, 0.7209, 0.1738, 0.7213, 0.1328, 0.7446, 0.1238, 0.7445, 0.1676, 0.8172, 0.1731, 0.8435, 0.1804, 0.8488, 0.2159, 0.8208, 0.2132, 0.8172, 0.1731, 0.8208, 0.2132, 0.7949, 0.2108, 0.7934, 0.1672, 0.8172, 0.1731, 0.7934, 0.1672, 0.7928, 0.1235, 0.8161, 0.1322, 0.8172, 0.1731, 0.8161, 0.1322, 0.8422, 0.1435, 0.8435, 0.1804, 0.769, 0.1655, 0.7934, 0.1672, 0.7949, 0.2108, 0.7693, 0.2101, 0.769, 0.1655, 0.7693, 0.2101, 0.7437, 0.2112, 0.7445, 0.1676, 0.769, 0.1655, 0.7445, 0.1676, 0.7446, 0.1238, 0.7687, 0.1207, 0.769, 0.1655, 0.7687, 0.1207, 0.7928, 0.1235, 0.7934, 0.1672, 0.7684, 0.07197, 0.7961, 0.0756, 0.7928, 0.1235, 0.7687, 0.1207, 0.7684, 0.07197, 0.7687, 0.1207, 0.7446, 0.1238, 0.7407, 0.07578, 0.7684, 0.07197, 0.7407, 0.07578, 0.7358, 0.02938, 0.7682, 0.0248, 0.7684, 0.07197, 0.7682, 0.0248, 0.8004, 0.0295, 0.7961, 0.0756, 0.658, 0.1125, 0.6878, 0.1019, 0.6954, 0.1446, 0.6644, 0.1505, 0.879, 0.1108, 0.8732, 0.1489, 0.8422, 0.1435, 0.849, 0.1009, 0.879, 0.1108, 0.849, 0.1009, 0.8591, 0.06279, 0.889, 0.0779, 0.658, 0.1125, 0.6475, 0.07979, 0.677, 0.06369, 0.6878, 0.1019, 0.7145, 0.08726, 0.7407, 0.07578, 0.7446, 0.1238, 0.7213, 0.1328, 0.7145, 0.08726, 0.7213, 0.1328, 0.6954, 0.1446, 0.6878, 0.1019, 0.7145, 0.08726, 0.6878, 0.1019, 0.677, 0.06369, 0.7062, 0.04486, 0.7145, 0.08726, 0.7062, 0.04486, 0.7358, 0.02938, 0.7407, 0.07578, 0.7424, 0.469, 0.7422, 0.493, 0.7127, 0.4941, 0.7117, 0.4705, 0.7424, 0.469, 0.7117, 0.4705, 0.7111, 0.4567, 0.7425, 0.4541, 0.7424, 0.469, 0.7425, 0.4541, 0.7739, 0.4572, 0.773, 0.471, 0.7424, 0.469, 0.773, 0.471, 0.7716, 0.4946, 0.7422, 0.493, 0.6358, 0.5961, 0.6316, 0.5636, 0.6621, 0.5619, 0.6669, 0.5975, 0.6358, 0.5961, 0.6669, 0.5975, 0.6675, 0.6345, 0.6366, 0.6286, 0.8467, 0.5979, 0.8454, 0.6304, 0.8143, 0.6358, 0.8157, 0.5988, 0.8467, 0.5979, 0.8157, 0.5988, 0.8211, 0.5633, 0.8516, 0.5655, 0.7419, 0.5281, 0.7145, 0.5279, 0.7127, 0.4941, 0.7422, 0.493, 0.7419, 0.5281, 0.7422, 0.493, 0.7716, 0.4946, 0.7693, 0.5284, 0.7419, 0.5281, 0.7693, 0.5284, 0.7671, 0.5684, 0.7415, 0.569, 0.7419, 0.5281, 0.7415, 0.569, 0.716, 0.568, 0.7145, 0.5279, 0.7973, 0.5285, 0.7693, 0.5284, 0.7716, 0.4946, 0.8014, 0.496, 0.7973, 0.5285, 0.8014, 0.496, 0.8319, 0.4996, 0.8269, 0.5293, 0.7973, 0.5285, 0.8269, 0.5293, 0.8211, 0.5633, 0.793, 0.566, 0.7973, 0.5285, 0.793, 0.566, 0.7671, 0.5684, 0.7693, 0.5284, 0.8572, 0.5335, 0.8269, 0.5293, 0.8319, 0.4996, 0.8635, 0.5042, 0.6264, 0.5315, 0.6207, 0.5021, 0.6524, 0.498, 0.6569, 0.5278, 0.6264, 0.5315, 0.6569, 0.5278, 0.6621, 0.5619, 0.6316, 0.5636, 0.8572, 0.5335, 0.8516, 0.5655, 0.8211, 0.5633, 0.8269, 0.5293, 0.6864, 0.5275, 0.7145, 0.5279, 0.716, 0.568, 0.6901, 0.5651, 0.6864, 0.5275, 0.6901, 0.5651, 0.6621, 0.5619, 0.6569, 0.5278, 0.6864, 0.5275, 0.6569, 0.5278, 0.6524, 0.498, 0.6829, 0.4949, 0.6864, 0.5275, 0.6829, 0.4949, 0.7127, 0.4941, 0.7145, 0.5279, 0.2983, 0.6234, 0.3135, 0.6613, 0.2821, 0.6613, 0.2604, 0.6387, 0.2983, 0.6234, 0.2604, 0.6387, 0.2604, 0.6073, 0.283, 0.5855, 0.2983, 0.6234, 0.283, 0.5855, 0.3144, 0.5855, 0.3361, 0.6082, 0.2983, 0.6234, 0.3361, 0.6082, 0.3361, 0.6396, 0.3135, 0.6613, 0.8699, 0.4797, 0.8635, 0.5042, 0.8319, 0.4996, 0.8349, 0.477, 0.8699, 0.4797, 0.8349, 0.477, 0.8363, 0.4631, 0.8691, 0.4628, 0.6147, 0.4775, 0.6159, 0.4606, 0.6486, 0.4615, 0.6497, 0.4753, 0.6147, 0.4775, 0.6497, 0.4753, 0.6524, 0.498, 0.6207, 0.5021, 0.8039, 0.4728, 0.8014, 0.496, 0.7716, 0.4946, 0.773, 0.471, 0.8039, 0.4728, 0.773, 0.471, 0.7739, 0.4572, 0.8053, 0.4578, 0.8039, 0.4728, 0.8053, 0.4578, 0.8363, 0.4631, 0.8349, 0.477, 0.8039, 0.4728, 0.8349, 0.477, 0.8319, 0.4996, 0.8014, 0.496, 0.6808, 0.4717, 0.6829, 0.4949, 0.6524, 0.498, 0.6497, 0.4753, 0.6808, 0.4717, 0.6497, 0.4753, 0.6486, 0.4615, 0.6797, 0.4567, 0.6808, 0.4717, 0.6797, 0.4567, 0.7111, 0.4567, 0.7117, 0.4705, 0.6808, 0.4717, 0.7117, 0.4705, 0.7127, 0.4941, 0.6829, 0.4949, 0.7943, 0.6924, 0.7882, 0.647, 0.8143, 0.6358, 0.8211, 0.6784, 0.7943, 0.6924, 0.8211, 0.6784, 0.8311, 0.7167, 0.8019, 0.7347, 0.7943, 0.6924, 0.8019, 0.7347, 0.7724, 0.7496, 0.7681, 0.7035, 0.7943, 0.6924, 0.7681, 0.7035, 0.7649, 0.6556, 0.7882, 0.647, 0.693, 0.6053, 0.6901, 0.5651, 0.716, 0.568, 0.7167, 0.6115, 0.693, 0.6053, 0.7167, 0.6115, 0.7167, 0.6553, 0.6934, 0.6462, 0.693, 0.6053, 0.6934, 0.6462, 0.6675, 0.6345, 0.6669, 0.5975, 0.693, 0.6053, 0.6669, 0.5975, 0.6621, 0.5619, 0.6901, 0.5651, 0.7894, 0.6061, 0.793, 0.566, 0.8211, 0.5633, 0.8157, 0.5988, 0.7894, 0.6061, 0.8157, 0.5988, 0.8143, 0.6358, 0.7882, 0.647, 0.7894, 0.6061, 0.7882, 0.647, 0.7649, 0.6556, 0.7656, 0.6119, 0.7894, 0.6061, 0.7656, 0.6119, 0.7671, 0.5684, 0.793, 0.566, 0.7411, 0.6136, 0.7415, 0.569, 0.7671, 0.5684, 0.7656, 0.6119, 0.7411, 0.6136, 0.7656, 0.6119, 0.7649, 0.6556, 0.7408, 0.6584, 0.7411, 0.6136, 0.7408, 0.6584, 0.7167, 0.6553, 0.7167, 0.6115, 0.7411, 0.6136, 0.7167, 0.6115, 0.716, 0.568, 0.7415, 0.569, 0.8361, 0.02432, 0.8666, 0.04537, 0.8591, 0.06279, 0.8299, 0.04465, 0.8361, 0.02432, 0.8299, 0.04465, 0.8004, 0.0295, 0.8038, 0.00607, 0.3044, 0.1739, 0.2724, 0.207, 0.2463, 0.2007, 0.2949, 0.1594, 0.3044, 0.1739, 0.2949, 0.1594, 0.3491, 0.1258, 0.3463, 0.1551, 0.7405, 0.7071, 0.7408, 0.6584, 0.7649, 0.6556, 0.7681, 0.7035, 0.7405, 0.7071, 0.7681, 0.7035, 0.7724, 0.7496, 0.7403, 0.7542, 0.7405, 0.7071, 0.7403, 0.7542, 0.708, 0.7496, 0.7128, 0.7033, 0.7405, 0.7071, 0.7128, 0.7033, 0.7167, 0.6553, 0.7408, 0.6584, 0.6301, 0.6665, 0.6366, 0.6286, 0.6675, 0.6345, 0.6599, 0.6771, 0.6301, 0.6665, 0.6599, 0.6771, 0.6491, 0.7155, 0.6196, 0.6995, 0.851, 0.6685, 0.861, 0.7017, 0.8311, 0.7167, 0.8211, 0.6784, 0.851, 0.6685, 0.8211, 0.6784, 0.8143, 0.6358, 0.8454, 0.6304, 0.6866, 0.6918, 0.6934, 0.6462, 0.7167, 0.6553, 0.7128, 0.7033, 0.6866, 0.6918, 0.7128, 0.7033, 0.708, 0.7496, 0.6783, 0.7342, 0.6866, 0.6918, 0.6783, 0.7342, 0.6491, 0.7155, 0.6599, 0.6771, 0.6866, 0.6918, 0.6599, 0.6771, 0.6675, 0.6345, 0.6934, 0.6462, 0.1325, 0.524, 0.1631, 0.5261, 0.1617, 0.5497, 0.1323, 0.548, 0.1325, 0.524, 0.1323, 0.548, 0.1029, 0.549, 0.1019, 0.5255, 0.1325, 0.524, 0.1019, 0.5255, 0.1014, 0.5117, 0.1327, 0.5092, 0.1325, 0.524, 0.1327, 0.5092, 0.164, 0.5124, 0.1631, 0.5261, 0.2365, 0.6529, 0.2055, 0.6538, 0.2109, 0.6183, 0.2413, 0.6205, 0.02582, 0.6506, 0.02166, 0.6182, 0.05213, 0.6166, 0.05679, 0.6522, 0.02582, 0.6506, 0.05679, 0.6522, 0.05733, 0.6891, 0.02643, 0.683, 0.2365, 0.6529, 0.2352, 0.6853, 0.2042, 0.6907, 0.2055, 0.6538, 0.1319, 0.5831, 0.1323, 0.548, 0.1617, 0.5497, 0.1592, 0.5834, 0.1319, 0.5831, 0.1592, 0.5834, 0.157, 0.6233, 0.1315, 0.6239, 0.1319, 0.5831, 0.1315, 0.6239, 0.1059, 0.6228, 0.1046, 0.5828, 0.1319, 0.5831, 0.1046, 0.5828, 0.1029, 0.549, 0.1323, 0.548, 0.07656, 0.5823, 0.0731, 0.5498, 0.1029, 0.549, 0.1046, 0.5828, 0.07656, 0.5823, 0.1046, 0.5828, 0.1059, 0.6228, 0.08007, 0.6198, 0.07656, 0.5823, 0.08007, 0.6198, 0.05213, 0.6166, 0.04704, 0.5825, 0.07656, 0.5823, 0.04704, 0.5825, 0.04261, 0.5528, 0.0731, 0.5498, 0.01666, 0.5861, 0.011, 0.5567, 0.04261, 0.5528, 0.04704, 0.5825, 0.01666, 0.5861, 0.04704, 0.5825, 0.05213, 0.6166, 0.02166, 0.6182, 0.247, 0.5886, 0.2413, 0.6205, 0.2109, 0.6183, 0.2167, 0.5844, 0.247, 0.5886, 0.2167, 0.5844, 0.2218, 0.5547, 0.2533, 0.5594, 0.1872, 0.5835, 0.1829, 0.6209, 0.157, 0.6233, 0.1592, 0.5834, 0.1872, 0.5835, 0.1592, 0.5834, 0.1617, 0.5497, 0.1914, 0.551, 0.1872, 0.5835, 0.1914, 0.551, 0.2218, 0.5547, 0.2167, 0.5844, 0.1872, 0.5835, 0.2167, 0.5844, 0.2109, 0.6183, 0.1829, 0.6209, 0.2983, 0.6998, 0.283, 0.7377, 0.2604, 0.7159, 0.2604, 0.6846, 0.2983, 0.6998, 0.2604, 0.6846, 0.2821, 0.6619, 0.3135, 0.6619, 0.2983, 0.6998, 0.3135, 0.6619, 0.3361, 0.6837, 0.3361, 0.7151, 0.2983, 0.6998, 0.3361, 0.7151, 0.3144, 0.7377, 0.283, 0.7377, 0.005105, 0.5322, 0.04004, 0.5301, 0.04261, 0.5528, 0.011, 0.5567, 0.2597, 0.5349, 0.2533, 0.5594, 0.2218, 0.5547, 0.2249, 0.5321, 0.2597, 0.5349, 0.2249, 0.5321, 0.2263, 0.5183, 0.2589, 0.518, 0.005105, 0.5322, 0.006296, 0.5153, 0.03895, 0.5163, 0.04004, 0.5301, 0.07106, 0.5266, 0.1019, 0.5255, 0.1029, 0.549, 0.0731, 0.5498, 0.07106, 0.5266, 0.0731, 0.5498, 0.04261, 0.5528, 0.04004, 0.5301, 0.07106, 0.5266, 0.04004, 0.5301, 0.03895, 0.5163, 0.06997, 0.5116, 0.07106, 0.5266, 0.06997, 0.5116, 0.1014, 0.5117, 0.1019, 0.5255, 0.1939, 0.5279, 0.2249, 0.5321, 0.2218, 0.5547, 0.1914, 0.551, 0.1939, 0.5279, 0.1914, 0.551, 0.1617, 0.5497, 0.1631, 0.5261, 0.1939, 0.5279, 0.1631, 0.5261, 0.164, 0.5124, 0.1953, 0.5129, 0.1939, 0.5279, 0.1953, 0.5129, 0.2263, 0.5183, 0.2249, 0.5321, 0.07608, 0.7465, 0.0495, 0.7317, 0.05733, 0.6891, 0.08316, 0.7009, 0.07608, 0.7465, 0.08316, 0.7009, 0.1064, 0.71, 0.1022, 0.7581, 0.07608, 0.7465, 0.1022, 0.7581, 0.09703, 0.8046, 0.06743, 0.7889, 0.07608, 0.7465, 0.06743, 0.7889, 0.03845, 0.7699, 0.0495, 0.7317, 0.1792, 0.661, 0.1554, 0.6668, 0.157, 0.6233, 0.1829, 0.6209, 0.1792, 0.661, 0.1829, 0.6209, 0.2109, 0.6183, 0.2055, 0.6538, 0.1792, 0.661, 0.2055, 0.6538, 0.2042, 0.6907, 0.1781, 0.7019, 0.1792, 0.661, 0.1781, 0.7019, 0.1547, 0.7106, 0.1554, 0.6668, 0.08291, 0.66, 0.05679, 0.6522, 0.05213, 0.6166, 0.08007, 0.6198, 0.08291, 0.66, 0.08007, 0.6198, 0.1059, 0.6228, 0.1066, 0.6663, 0.08291, 0.66, 0.1066, 0.6663, 0.1064, 0.71, 0.08316, 0.7009, 0.08291, 0.66, 0.08316, 0.7009, 0.05733, 0.6891, 0.05679, 0.6522, 0.131, 0.6685, 0.1066, 0.6663, 0.1059, 0.6228, 0.1315, 0.6239, 0.131, 0.6685, 0.1315, 0.6239, 0.157, 0.6233, 0.1554, 0.6668, 0.131, 0.6685, 0.1554, 0.6668, 0.1547, 0.7106, 0.1305, 0.7133, 0.131, 0.6685, 0.1305, 0.7133, 0.1064, 0.71, 0.1066, 0.6663, 0.1984, 0.8109, 0.166, 0.8291, 0.1621, 0.8052, 0.192, 0.7901, 0.1984, 0.8109, 0.192, 0.7901, 0.2213, 0.7717, 0.2287, 0.7895, 0.1077, 0.4484, 0.108, 0.4944, 0.08165, 0.5085, 0.08944, 0.4451, 0.1077, 0.4484, 0.08944, 0.4451, 0.1087, 0.3838, 0.1259, 0.4062, 0.13, 0.7621, 0.1022, 0.7581, 0.1064, 0.71, 0.1305, 0.7133, 0.13, 0.7621, 0.1305, 0.7133, 0.1547, 0.7106, 0.1578, 0.7587, 0.13, 0.7621, 0.1578, 0.7587, 0.1621, 0.8052, 0.1296, 0.8095, 0.13, 0.7621, 0.1296, 0.8095, 0.09703, 0.8046, 0.1022, 0.7581, 0.2409, 0.7232, 0.211, 0.7333, 0.2042, 0.6907, 0.2352, 0.6853, 0.01981, 0.7208, 0.02643, 0.683, 0.05733, 0.6891, 0.0495, 0.7317, 0.01981, 0.7208, 0.0495, 0.7317, 0.03845, 0.7699, 0.008985, 0.7535, 0.2409, 0.7232, 0.2511, 0.7561, 0.2213, 0.7717, 0.211, 0.7333, 0.1842, 0.7476, 0.1578, 0.7587, 0.1547, 0.7106, 0.1781, 0.7019, 0.1842, 0.7476, 0.1781, 0.7019, 0.2042, 0.6907, 0.211, 0.7333, 0.1842, 0.7476, 0.211, 0.7333, 0.2213, 0.7717, 0.192, 0.7901, 0.1842, 0.7476, 0.192, 0.7901, 0.1621, 0.8052, 0.1578, 0.7587, 0.4829, 0.7654, 0.4826, 0.7414, 0.5121, 0.7397, 0.5135, 0.7633, 0.4829, 0.7654, 0.5135, 0.7633, 0.5144, 0.7771, 0.4831, 0.7803, 0.4829, 0.7654, 0.4831, 0.7803, 0.4517, 0.7778, 0.4523, 0.764, 0.4829, 0.7654, 0.4523, 0.764, 0.4532, 0.7404, 0.4826, 0.7414, 0.5868, 0.6362, 0.5918, 0.6686, 0.5613, 0.6709, 0.5558, 0.6354, 0.5868, 0.6362, 0.5558, 0.6354, 0.5543, 0.5985, 0.5854, 0.6037, 0.376, 0.6387, 0.3767, 0.6062, 0.4076, 0.6002, 0.407, 0.6372, 0.376, 0.6387, 0.407, 0.6372, 0.4023, 0.6728, 0.3718, 0.6712, 0.4822, 0.7063, 0.5096, 0.7059, 0.5121, 0.7397, 0.4826, 0.7414, 0.4822, 0.7063, 0.4826, 0.7414, 0.4532, 0.7404, 0.4549, 0.7066, 0.4822, 0.7063, 0.4549, 0.7066, 0.4562, 0.6666, 0.4817, 0.6654, 0.4822, 0.7063, 0.4817, 0.6654, 0.5073, 0.666, 0.5096, 0.7059, 0.4268, 0.7071, 0.4549, 0.7066, 0.4532, 0.7404, 0.4234, 0.7397, 0.4268, 0.7071, 0.4234, 0.7397, 0.3928, 0.7367, 0.3973, 0.7069, 0.4268, 0.7071, 0.3973, 0.7069, 0.4023, 0.6728, 0.4303, 0.6695, 0.4268, 0.7071, 0.4303, 0.6695, 0.4562, 0.6666, 0.4549, 0.7066, 0.3668, 0.7033, 0.3973, 0.7069, 0.3928, 0.7367, 0.3612, 0.7327, 0.5975, 0.7006, 0.6039, 0.7298, 0.5723, 0.7346, 0.5672, 0.7049, 0.5975, 0.7006, 0.5672, 0.7049, 0.5613, 0.6709, 0.5918, 0.6686, 0.3668, 0.7033, 0.3718, 0.6712, 0.4023, 0.6728, 0.3973, 0.7069, 0.5376, 0.7058, 0.5096, 0.7059, 0.5073, 0.666, 0.5332, 0.6683, 0.5376, 0.7058, 0.5332, 0.6683, 0.5613, 0.6709, 0.5672, 0.7049, 0.5376, 0.7058, 0.5672, 0.7049, 0.5723, 0.7346, 0.5418, 0.7383, 0.5376, 0.7058, 0.5418, 0.7383, 0.5121, 0.7397, 0.5096, 0.7059, 0.2983, 0.547, 0.3361, 0.5623, 0.3144, 0.5849, 0.283, 0.5849, 0.2983, 0.547, 0.283, 0.5849, 0.2604, 0.5632, 0.2604, 0.5318, 0.2983, 0.547, 0.2604, 0.5318, 0.2821, 0.5092, 0.3135, 0.5092, 0.2983, 0.547, 0.3135, 0.5092, 0.3361, 0.5309, 0.3361, 0.5623, 0.3553, 0.7573, 0.3612, 0.7327, 0.3928, 0.7367, 0.3903, 0.7594, 0.3553, 0.7573, 0.3903, 0.7594, 0.3892, 0.7732, 0.3565, 0.7743, 0.6104, 0.7543, 0.6096, 0.7712, 0.5768, 0.771, 0.5754, 0.7572, 0.6104, 0.7543, 0.5754, 0.7572, 0.5723, 0.7346, 0.6039, 0.7298, 0.4213, 0.7629, 0.4234, 0.7397, 0.4532, 0.7404, 0.4523, 0.764, 0.4213, 0.7629, 0.4523, 0.764, 0.4517, 0.7778, 0.4203, 0.7779, 0.4213, 0.7629, 0.4203, 0.7779, 0.3892, 0.7732, 0.3903, 0.7594, 0.4213, 0.7629, 0.3903, 0.7594, 0.3928, 0.7367, 0.4234, 0.7397, 0.5444, 0.7615, 0.5418, 0.7383, 0.5723, 0.7346, 0.5754, 0.7572, 0.5444, 0.7615, 0.5754, 0.7572, 0.5768, 0.771, 0.5459, 0.7764, 0.5444, 0.7615, 0.5459, 0.7764, 0.5144, 0.7771, 0.5135, 0.7633, 0.5444, 0.7615, 0.5135, 0.7633, 0.5121, 0.7397, 0.5418, 0.7383, 0.4265, 0.543, 0.4334, 0.5884, 0.4076, 0.6002, 0.3999, 0.5576, 0.4265, 0.543, 0.3999, 0.5576, 0.3888, 0.5189, 0.4179, 0.5002, 0.4265, 0.543, 0.4179, 0.5002, 0.4475, 0.485, 0.4526, 0.5315, 0.4265, 0.543, 0.4526, 0.5315, 0.4566, 0.5794, 0.4334, 0.5884, 0.5294, 0.6282, 0.5332, 0.6683, 0.5073, 0.666, 0.5056, 0.6225, 0.5294, 0.6282, 0.5056, 0.6225, 0.5048, 0.5788, 0.5282, 0.5873, 0.5294, 0.6282, 0.5282, 0.5873, 0.5543, 0.5985, 0.5558, 0.6354, 0.5294, 0.6282, 0.5558, 0.6354, 0.5613, 0.6709, 0.5332, 0.6683, 0.4332, 0.6293, 0.4303, 0.6695, 0.4023, 0.6728, 0.407, 0.6372, 0.4332, 0.6293, 0.407, 0.6372, 0.4076, 0.6002, 0.4334, 0.5884, 0.4332, 0.6293, 0.4334, 0.5884, 0.4566, 0.5794, 0.4568, 0.623, 0.4332, 0.6293, 0.4568, 0.623, 0.4562, 0.6666, 0.4303, 0.6695, 0.4812, 0.6209, 0.4817, 0.6654, 0.4562, 0.6666, 0.4568, 0.623, 0.4812, 0.6209, 0.4568, 0.623, 0.4566, 0.5794, 0.4807, 0.5761, 0.4812, 0.6209, 0.4807, 0.5761, 0.5048, 0.5788, 0.5056, 0.6225, 0.4812, 0.6209, 0.5056, 0.6225, 0.5073, 0.666, 0.4817, 0.6654, 0.4801, 0.5276, 0.4807, 0.5761, 0.4566, 0.5794, 0.4526, 0.5315, 0.4801, 0.5276, 0.4526, 0.5315, 0.4475, 0.485, 0.4796, 0.4802, 0.4801, 0.5276, 0.4796, 0.4802, 0.5118, 0.4845, 0.5078, 0.531, 0.4801, 0.5276, 0.5078, 0.531, 0.5048, 0.5788, 0.4807, 0.5761, 0.5909, 0.5656, 0.5854, 0.6037, 0.5543, 0.5985, 0.5609, 0.5558, 0.5909, 0.5656, 0.5609, 0.5558, 0.571, 0.5169, 0.601, 0.5321, 0.3701, 0.5683, 0.3592, 0.535, 0.3888, 0.5189, 0.3999, 0.5576, 0.3701, 0.5683, 0.3999, 0.5576, 0.4076, 0.6002, 0.3767, 0.6062, 0.534, 0.5418, 0.5282, 0.5873, 0.5048, 0.5788, 0.5078, 0.531, 0.534, 0.5418, 0.5078, 0.531, 0.5118, 0.4845, 0.5416, 0.499, 0.534, 0.5418, 0.5416, 0.499, 0.571, 0.5169, 0.5609, 0.5558, 0.534, 0.5418, 0.5609, 0.5558, 0.5543, 0.5985, 0.5282, 0.5873, 0.7118, 0.9375, 0.7251, 0.9239, 0.7368, 0.9701, 0.7113, 0.9753, 0.7118, 0.9375, 0.7113, 0.9753, 0.6861, 0.97, 0.6989, 0.9239, 0.7118, 0.9375, 0.6989, 0.9239, 0.7126, 0.8814, 0.7251, 0.9239, 0.4104, 0.478, 0.4428, 0.4598, 0.4475, 0.485, 0.4179, 0.5002, 0.4104, 0.478, 0.4179, 0.5002, 0.3888, 0.5189, 0.3803, 0.4995, 0.2533, 0.1063, 0.2826, 0.07082, 0.3134, 0.07825, 0.2664, 0.1217, 0.2533, 0.1063, 0.2664, 0.1217, 0.2128, 0.1571, 0.2123, 0.1278, 0.7688, 0.8808, 0.7552, 0.8679, 0.8014, 0.8552, 0.8067, 0.8803, 0.7688, 0.8808, 0.8067, 0.8803, 0.8015, 0.9056, 0.7552, 0.894, 0.7688, 0.8808, 0.7552, 0.894, 0.7126, 0.8814, 0.7552, 0.8679, 0.7472, 0.9159, 0.7552, 0.894, 0.8015, 0.9056, 0.7679, 0.9365, 0.7472, 0.9159, 0.7679, 0.9365, 0.7368, 0.9701, 0.7251, 0.9239, 0.7472, 0.9159, 0.7251, 0.9239, 0.7126, 0.8814, 0.7552, 0.894, 0.06056, 0.8096, 0.0308, 0.7877, 0.03845, 0.7699, 0.06743, 0.7889, 0.06056, 0.8096, 0.06743, 0.7889, 0.09703, 0.8046, 0.09274, 0.8283, 0.2537, 0.399, 0.2126, 0.3778, 0.2125, 0.35, 0.2658, 0.3849, 0.2537, 0.399, 0.2658, 0.3849, 0.3124, 0.4284, 0.2828, 0.4347, 0.6772, 0.9162, 0.6989, 0.9239, 0.6861, 0.97, 0.656, 0.9368, 0.6772, 0.9162, 0.656, 0.9368, 0.6232, 0.9065, 0.6697, 0.8945, 0.6772, 0.9162, 0.6697, 0.8945, 0.7126, 0.8814, 0.6989, 0.9239, 0.6996, 0.02432, 0.7318, 0.005812, 0.7358, 0.02938, 0.7062, 0.04486, 0.6996, 0.02432, 0.7062, 0.04486, 0.677, 0.06369, 0.6696, 0.04597, 0.3047, 0.3314, 0.3469, 0.3497, 0.3491, 0.3796, 0.2947, 0.3466, 0.3047, 0.3314, 0.2947, 0.3466, 0.2463, 0.3054, 0.2729, 0.298, 0.6716, 0.755, 0.6413, 0.7337, 0.6491, 0.7155, 0.6783, 0.7342, 0.6716, 0.755, 0.6783, 0.7342, 0.708, 0.7496, 0.704, 0.7732, 0.02506, 0.4287, 0.02737, 0.3828, 0.05221, 0.3699, 0.04277, 0.434, 0.02506, 0.4287, 0.04277, 0.434, 0.02284, 0.4946, 0.004817, 0.4699, 0.8084, 0.7556, 0.7759, 0.7736, 0.7724, 0.7496, 0.8019, 0.7347, 0.8084, 0.7556, 0.8019, 0.7347, 0.8311, 0.7167, 0.8389, 0.7347, 0.02543, 0.08, 0.004939, 0.03937, 0.02157, 0.01478, 0.04256, 0.07461, 0.02543, 0.08, 0.04256, 0.07461, 0.05353, 0.1384, 0.02894, 0.1254, 0.5486, 0.4768, 0.5792, 0.4975, 0.571, 0.5169, 0.5416, 0.499, 0.5486, 0.4768, 0.5416, 0.499, 0.5118, 0.4845, 0.5157, 0.4592, 0.1072, 0.05918, 0.126, 0.1008, 0.1086, 0.1243, 0.08782, 0.06306, 0.1072, 0.05918, 0.08782, 0.06306, 0.07801, 0.0003112, 0.1061, 0.01365, 0.7134, 0.8251, 0.7004, 0.8389, 0.6889, 0.7924, 0.7138, 0.7872, 0.7134, 0.8251, 0.7138, 0.7872, 0.7382, 0.7921, 0.726, 0.8386, 0.7134, 0.8251, 0.726, 0.8386, 0.7126, 0.8814, 0.7004, 0.8389, 0.6785, 0.8469, 0.6703, 0.8688, 0.624, 0.8569, 0.6576, 0.8257, 0.6785, 0.8469, 0.6576, 0.8257, 0.6889, 0.7924, 0.7004, 0.8389, 0.6785, 0.8469, 0.7004, 0.8389, 0.7126, 0.8814, 0.6703, 0.8688, 0.7475, 0.8461, 0.726, 0.8386, 0.7382, 0.7921, 0.7684, 0.8249, 0.7475, 0.8461, 0.7684, 0.8249, 0.8014, 0.8552, 0.7552, 0.8679, 0.7475, 0.8461, 0.7552, 0.8679, 0.7126, 0.8814, 0.726, 0.8386, 0.3498, 0.5189, 0.3803, 0.4995, 0.3888, 0.5189, 0.3592, 0.535, 0.6104, 0.5159, 0.601, 0.5321, 0.571, 0.5169, 0.5792, 0.4975, 0.643, 0.8107, 0.6658, 0.7798, 0.6889, 0.7924, 0.6576, 0.8257, 0.643, 0.8107, 0.6576, 0.8257, 0.624, 0.8569, 0.6119, 0.8333, 0.8699, 0.7168, 0.8389, 0.7347, 0.8311, 0.7167, 0.861, 0.7017, 0.611, 0.7147, 0.6196, 0.6995, 0.6491, 0.7155, 0.6413, 0.7337, 0.7822, 0.8103, 0.813, 0.8324, 0.8014, 0.8552, 0.7684, 0.8249, 0.7822, 0.8103, 0.7684, 0.8249, 0.7382, 0.7921, 0.76, 0.7796, 0.0648, 0.06856, 0.08052, 0.1297, 0.05353, 0.1384, 0.04256, 0.07461, 0.0648, 0.06856, 0.04256, 0.07461, 0.02157, 0.01478, 0.05049, 0.01147, 0.0648, 0.06856, 0.05049, 0.01147, 0.07801, 0.0003112, 0.08782, 0.06306, 0.0648, 0.06856, 0.08782, 0.06306, 0.1086, 0.1243, 0.08052, 0.1297, 0.2813, 0.1407, 0.2315, 0.1779, 0.2128, 0.1571, 0.2664, 0.1217, 0.2813, 0.1407, 0.2664, 0.1217, 0.3134, 0.07825, 0.3284, 0.1047, 0.2813, 0.1407, 0.3284, 0.1047, 0.3491, 0.1258, 0.2949, 0.1594, 0.2813, 0.1407, 0.2949, 0.1594, 0.2463, 0.2007, 0.2315, 0.1779, 0.2806, 0.3659, 0.2313, 0.329, 0.2463, 0.3054, 0.2947, 0.3466, 0.2806, 0.3659, 0.2947, 0.3466, 0.3491, 0.3796, 0.3277, 0.4016, 0.2806, 0.3659, 0.3277, 0.4016, 0.3124, 0.4284, 0.2658, 0.3849, 0.2806, 0.3659, 0.2658, 0.3849, 0.2125, 0.35, 0.2313, 0.329, 0.06602, 0.4398, 0.0801, 0.3787, 0.1087, 0.3838, 0.08944, 0.4451, 0.06602, 0.4398, 0.08944, 0.4451, 0.08165, 0.5085, 0.05311, 0.4977, 0.06602, 0.4398, 0.05311, 0.4977, 0.02284, 0.4946, 0.04277, 0.434, 0.06602, 0.4398, 0.04277, 0.434, 0.05221, 0.3699, 0.0801, 0.3787, 0.6564, 0.8818, 0.6697, 0.8945, 0.6232, 0.9065, 0.6185, 0.882, 0.6564, 0.8818, 0.6185, 0.882, 0.624, 0.8569, 0.6703, 0.8688, 0.6564, 0.8818, 0.6703, 0.8688, 0.7126, 0.8814, 0.6697, 0.8945, 0.2597, 0.7707, 0.2287, 0.7895, 0.2213, 0.7717, 0.2511, 0.7561, 0.0003112, 0.7681, 0.008985, 0.7535, 0.03845, 0.7699, 0.0308, 0.7877, 0.7818, 0.9502, 0.7593, 0.9813, 0.7368, 0.9701, 0.7679, 0.9365, 0.7818, 0.9502, 0.7679, 0.9365, 0.8015, 0.9056, 0.813, 0.9277, 0.6393, 0.06516, 0.6696, 0.04597, 0.677, 0.06369, 0.6475, 0.07979, 0.8975, 0.0634, 0.889, 0.0779, 0.8591, 0.06279, 0.8666, 0.04537, 0.6417, 0.9501, 0.611, 0.9279, 0.6232, 0.9065, 0.656, 0.9368, 0.6417, 0.9501, 0.656, 0.9368, 0.6861, 0.97, 0.6636, 0.9811, 0.4792, 0.4541, 0.5157, 0.4592, 0.5118, 0.4845, 0.4796, 0.4802, 0.4792, 0.4541, 0.4796, 0.4802, 0.4475, 0.485, 0.4428, 0.4598, 0.1663, 0.1224, 0.2123, 0.1278, 0.2128, 0.1571, 0.159, 0.1464, 0.1663, 0.1224, 0.159, 0.1464, 0.1086, 0.1243, 0.126, 0.1008, 0.7399, 0.779, 0.704, 0.7732, 0.708, 0.7496, 0.7403, 0.7542, 0.7399, 0.779, 0.7403, 0.7542, 0.7724, 0.7496, 0.7759, 0.7736, 0.003089, 0.1618, 0.02894, 0.1254, 0.05353, 0.1384, 0.01862, 0.1806, 0.0003112, 0.3465, 0.01644, 0.3276, 0.05221, 0.3699, 0.02737, 0.3828, 0.1294, 0.8342, 0.09274, 0.8283, 0.09703, 0.8046, 0.1296, 0.8095, 0.1294, 0.8342, 0.1296, 0.8095, 0.1621, 0.8052, 0.166, 0.8291, 0.1665, 0.3839, 0.1259, 0.4062, 0.1087, 0.3838, 0.1591, 0.3614, 0.1665, 0.3839, 0.1591, 0.3614, 0.2125, 0.35, 0.2126, 0.3778, 0.7678, 0.0003112, 0.8038, 0.00607, 0.8004, 0.0295, 0.7682, 0.0248, 0.7678, 0.0003112, 0.7682, 0.0248, 0.7358, 0.02938, 0.7318, 0.005812, 0.2654, 0.2526, 0.2729, 0.298, 0.2463, 0.3054, 0.2417, 0.253, 0.2654, 0.2526, 0.2417, 0.253, 0.2463, 0.2007, 0.2724, 0.207, 0.09581, 0.1847, 0.07727, 0.1941, 0.05353, 0.1384, 0.08052, 0.1297, 0.09581, 0.1847, 0.08052, 0.1297, 0.1086, 0.1243, 0.1157, 0.1818, 0.09581, 0.1847, 0.1157, 0.1818, 0.1239, 0.2176, 0.1115, 0.2234, 0.09581, 0.1847, 0.1115, 0.2234, 0.09797, 0.232, 0.07727, 0.1941, 0.1901, 0.209, 0.1762, 0.1973, 0.2128, 0.1571, 0.2315, 0.1779, 0.1901, 0.209, 0.2315, 0.1779, 0.2463, 0.2007, 0.1983, 0.2245, 0.1901, 0.209, 0.1983, 0.2245, 0.17, 0.2384, 0.164, 0.23, 0.1901, 0.209, 0.164, 0.23, 0.1556, 0.2232, 0.1762, 0.1973, 0.04631, 0.2908, 0.07584, 0.3141, 0.05221, 0.3699, 0.01644, 0.3276, 0.04804, 0.2167, 0.01862, 0.1806, 0.05353, 0.1384, 0.07727, 0.1941, 0.04804, 0.2167, 0.07727, 0.1941, 0.09797, 0.232, 0.08173, 0.2539, 0.04631, 0.2908, 0.08173, 0.2539, 0.09753, 0.2765, 0.07584, 0.3141, 0.2026, 0.2534, 0.1983, 0.2245, 0.2463, 0.2007, 0.2417, 0.253, 0.2026, 0.2534, 0.2417, 0.253, 0.2463, 0.3054, 0.198, 0.2821, 0.2026, 0.2534, 0.198, 0.2821, 0.1689, 0.2677, 0.1719, 0.2533, 0.2026, 0.2534, 0.1719, 0.2533, 0.17, 0.2384, 0.1983, 0.2245, 0.1899, 0.298, 0.198, 0.2821, 0.2463, 0.3054, 0.2313, 0.329, 0.1899, 0.298, 0.2313, 0.329, 0.2125, 0.35, 0.1761, 0.3103, 0.1899, 0.298, 0.1761, 0.3103, 0.155, 0.2853, 0.1626, 0.2769, 0.1899, 0.298, 0.1626, 0.2769, 0.1689, 0.2677, 0.198, 0.2821, 0.09484, 0.3238, 0.1153, 0.3268, 0.1087, 0.3838, 0.0801, 0.3787, 0.09484, 0.3238, 0.0801, 0.3787, 0.05221, 0.3699, 0.07584, 0.3141, 0.09484, 0.3238, 0.07584, 0.3141, 0.09753, 0.2765, 0.1107, 0.2851, 0.09484, 0.3238, 0.1107, 0.2851, 0.1232, 0.2912, 0.1153, 0.3268, 0.1477, 0.1855, 0.1157, 0.1818, 0.1086, 0.1243, 0.159, 0.1464, 0.1477, 0.1855, 0.159, 0.1464, 0.2128, 0.1571, 0.1762, 0.1973, 0.1477, 0.1855, 0.1762, 0.1973, 0.1556, 0.2232, 0.1409, 0.2178, 0.1477, 0.1855, 0.1409, 0.2178, 0.1239, 0.2176, 0.1157, 0.1818, 0.1475, 0.3229, 0.1761, 0.3103, 0.2125, 0.35, 0.1591, 0.3614, 0.1475, 0.3229, 0.1591, 0.3614, 0.1087, 0.3838, 0.1153, 0.3268, 0.1475, 0.3229, 0.1153, 0.3268, 0.1232, 0.2912, 0.1402, 0.292, 0.1475, 0.3229, 0.1402, 0.292, 0.155, 0.2853, 0.1761, 0.3103, 0.1257, 0.265, 0.1318, 0.2684, 0.1232, 0.2912, 0.1107, 0.2851, 0.1257, 0.265, 0.1107, 0.2851, 0.09753, 0.2765, 0.1221, 0.2606, 0.4522, 0.04651, 0.4805, 0.03061, 0.5109, 0.06648, 0.4717, 0.08794, 0.1209, 0.2538, 0.1221, 0.2606, 0.09753, 0.2765, 0.08173, 0.2539, 0.1209, 0.2538, 0.08173, 0.2539, 0.09797, 0.232, 0.1221, 0.249, 0.5446, 0.005293, 0.5739, 0.0003112, 0.5829, 0.04716, 0.5456, 0.05398, 0.1512, 0.254, 0.1497, 0.2479, 0.17, 0.2384, 0.1719, 0.2533, 0.1512, 0.254, 0.1719, 0.2533, 0.1689, 0.2677, 0.1501, 0.2588, 0.3759, 0.3241, 0.3625, 0.296, 0.4017, 0.2729, 0.4191, 0.3091, 0.1469, 0.2641, 0.1501, 0.2588, 0.1689, 0.2677, 0.1626, 0.2769, 0.1469, 0.2641, 0.1626, 0.2769, 0.155, 0.2853, 0.1433, 0.2675, 0.3498, 0.22, 0.3533, 0.1882, 0.3996, 0.1863, 0.3945, 0.2298, 0.1429, 0.26, 0.1447, 0.2572, 0.1455, 0.2595, 0.1381, 0.2393, 0.1313, 0.2399, 0.1239, 0.2176, 0.1409, 0.2178, 0.1381, 0.2393, 0.1409, 0.2178, 0.1556, 0.2232, 0.1426, 0.241, 0.5195, 0.4344, 0.4916, 0.4235, 0.5043, 0.3802, 0.5402, 0.3935, 0.1369, 0.2692, 0.1433, 0.2675, 0.155, 0.2853, 0.1402, 0.292, 0.1369, 0.2692, 0.1402, 0.292, 0.1232, 0.2912, 0.1318, 0.2684, 0.3799, 0.119, 0.398, 0.09382, 0.437, 0.1176, 0.4143, 0.15, 0.1264, 0.2431, 0.1221, 0.249, 0.09797, 0.232, 0.1115, 0.2234, 0.1264, 0.2431, 0.1115, 0.2234, 0.1239, 0.2176, 0.1313, 0.2399, 0.618, 0.4535, 0.5829, 0.4494, 0.5801, 0.4024, 0.6286, 0.4084, 0.1335, 0.2625, 0.1318, 0.2684, 0.1309, 0.2634, 0.1472, 0.2446, 0.1426, 0.241, 0.1556, 0.2232, 0.164, 0.23, 0.1472, 0.2446, 0.164, 0.23, 0.17, 0.2384, 0.1497, 0.2479, 0.4403, 0.3959, 0.4189, 0.3789, 0.443, 0.3396, 0.4717, 0.3628, 0.1318, 0.2684, 0.1257, 0.265, 0.1309, 0.2634, 0.8312, 0.8867, 0.846, 0.8833, 0.8801, 0.9455, 0.8633, 0.942, 0.9182, 0.7924, 0.9759, 0.8202, 0.9805, 0.8366, 0.9158, 0.8076, 0.9182, 0.7924, 0.9158, 0.8076, 0.8765, 0.7964, 0.8579, 0.7796, 0.8312, 0.8867, 0.8136, 0.8277, 0.8318, 0.845, 0.846, 0.8833, 0.5651, 0.2872, 0.6009, 0.2672, 0.6103, 0.3102, 0.5627, 0.3195, 0.5651, 0.2872, 0.5627, 0.3195, 0.5273, 0.3044, 0.5353, 0.2799, 0.5651, 0.2872, 0.5353, 0.2799, 0.5354, 0.2656, 0.5601, 0.2618, 0.5651, 0.2872, 0.5601, 0.2618, 0.5861, 0.2426, 0.6009, 0.2672, 0.4941, 0.1948, 0.49, 0.2171, 0.4687, 0.2134, 0.4741, 0.1826, 0.4941, 0.1948, 0.4741, 0.1826, 0.4997, 0.1624, 0.5138, 0.1815, 0.4941, 0.1948, 0.5138, 0.1815, 0.5222, 0.192, 0.5088, 0.2047, 0.4941, 0.1948, 0.5088, 0.2047, 0.5014, 0.2209, 0.49, 0.2171, 0.1037, 0.9868, 0.1012, 0.9719, 0.166, 0.9431, 0.1614, 0.9592, 0.019, 0.8931, 0.05184, 0.8384, 0.06832, 0.8349, 0.03326, 0.8963, 0.019, 0.8931, 0.03326, 0.8963, 0.01829, 0.9343, 0.0003112, 0.9513, 0.1037, 0.9868, 0.04347, 0.9997, 0.06185, 0.9829, 0.1012, 0.9719, 0.9047, 0.8673, 0.9137, 0.8514, 0.9805, 0.9018, 0.9603, 0.9187, 0.9047, 0.8673, 0.9603, 0.9187, 0.9449, 0.9406, 0.8896, 0.8778, 0.9047, 0.8673, 0.8896, 0.8778, 0.8607, 0.843, 0.8616, 0.8275, 0.9047, 0.8673, 0.8616, 0.8275, 0.8768, 0.8255, 0.9137, 0.8514, 0.868, 0.8814, 0.8896, 0.8778, 0.9449, 0.9406, 0.9048, 0.9377, 0.868, 0.8814, 0.9048, 0.9377, 0.8801, 0.9455, 0.846, 0.8833, 0.868, 0.8814, 0.846, 0.8833, 0.8318, 0.845, 0.8417, 0.8335, 0.868, 0.8814, 0.8417, 0.8335, 0.8607, 0.843, 0.8896, 0.8778, 0.5665, 0.1643, 0.5369, 0.1709, 0.5296, 0.146, 0.5648, 0.1312, 0.5665, 0.1643, 0.5648, 0.1312, 0.6108, 0.1412, 0.6015, 0.1844, 0.5665, 0.1643, 0.6015, 0.1844, 0.5864, 0.2096, 0.561, 0.1905, 0.5665, 0.1643, 0.561, 0.1905, 0.5361, 0.1862, 0.5369, 0.1709, 0.4936, 0.2596, 0.5121, 0.2718, 0.4991, 0.29, 0.4746, 0.2723, 0.4936, 0.2596, 0.4746, 0.2723, 0.4689, 0.243, 0.4895, 0.2387, 0.4936, 0.2596, 0.4895, 0.2387, 0.5006, 0.2336, 0.5083, 0.2495, 0.4936, 0.2596, 0.5083, 0.2495, 0.5214, 0.2621, 0.5121, 0.2718, 0.5517, 0.2073, 0.5395, 0.2051, 0.5361, 0.1862, 0.561, 0.1905, 0.5517, 0.2073, 0.561, 0.1905, 0.5864, 0.2096, 0.5597, 0.2183, 0.5517, 0.2073, 0.5597, 0.2183, 0.5353, 0.2267, 0.5395, 0.2051, 0.5511, 0.2455, 0.5593, 0.2346, 0.5861, 0.2426, 0.5601, 0.2618, 0.5511, 0.2455, 0.5601, 0.2618, 0.5354, 0.2656, 0.5389, 0.2478, 0.5511, 0.2455, 0.5389, 0.2478, 0.5353, 0.2267, 0.5593, 0.2346, 0.5189, 0.2413, 0.5273, 0.2461, 0.5214, 0.2621, 0.5083, 0.2495, 0.5189, 0.2413, 0.5083, 0.2495, 0.5006, 0.2336, 0.5161, 0.2323, 0.5189, 0.2413, 0.5161, 0.2323, 0.5353, 0.2267, 0.5273, 0.2461, 0.5192, 0.2127, 0.5163, 0.2217, 0.5014, 0.2209, 0.5088, 0.2047, 0.5192, 0.2127, 0.5088, 0.2047, 0.5222, 0.192, 0.5277, 0.2076, 0.5192, 0.2127, 0.5277, 0.2076, 0.5353, 0.2267, 0.5163, 0.2217, 0.5678, 0.2264, 0.5597, 0.2183, 0.5864, 0.2096, 0.596, 0.2261, 0.5678, 0.2264, 0.596, 0.2261, 0.5861, 0.2426, 0.5593, 0.2346, 0.5678, 0.2264, 0.5593, 0.2346, 0.5353, 0.2267, 0.5597, 0.2183, 0.5317, 0.2519, 0.5389, 0.2478, 0.5354, 0.2656, 0.529, 0.2635, 0.5317, 0.2519, 0.529, 0.2635, 0.5214, 0.2621, 0.5273, 0.2461, 0.5317, 0.2519, 0.5273, 0.2461, 0.5353, 0.2267, 0.5389, 0.2478, 0.5118, 0.227, 0.5161, 0.2323, 0.5006, 0.2336, 0.5014, 0.2265, 0.5118, 0.227, 0.5014, 0.2265, 0.5014, 0.2209, 0.5163, 0.2217, 0.5118, 0.227, 0.5163, 0.2217, 0.5353, 0.2267, 0.5161, 0.2323, 0.5322, 0.2014, 0.5277, 0.2076, 0.5222, 0.192, 0.5281, 0.19, 0.5322, 0.2014, 0.5281, 0.19, 0.5361, 0.1862, 0.5395, 0.2051, 0.5322, 0.2014, 0.5395, 0.2051, 0.5353, 0.2267, 0.5277, 0.2076, 0.4486, 0.2897, 0.47, 0.3152, 0.443, 0.3396, 0.4191, 0.3091, 0.4486, 0.2897, 0.4191, 0.3091, 0.4017, 0.2729, 0.4351, 0.2588, 0.4486, 0.2897, 0.4351, 0.2588, 0.4689, 0.243, 0.4746, 0.2723, 0.4486, 0.2897, 0.4746, 0.2723, 0.4991, 0.29, 0.47, 0.3152, 0.5559, 0.09149, 0.5222, 0.103, 0.5109, 0.06648, 0.5456, 0.05398, 0.5559, 0.09149, 0.5456, 0.05398, 0.5829, 0.04716, 0.5937, 0.08658, 0.5559, 0.09149, 0.5937, 0.08658, 0.6108, 0.1412, 0.5648, 0.1312, 0.5559, 0.09149, 0.5648, 0.1312, 0.5296, 0.146, 0.5222, 0.103, 0.4928, 0.119, 0.4668, 0.1394, 0.437, 0.1176, 0.4717, 0.08794, 0.4928, 0.119, 0.4717, 0.08794, 0.5109, 0.06648, 0.5222, 0.103, 0.4928, 0.119, 0.5222, 0.103, 0.5296, 0.146, 0.5129, 0.1518, 0.4928, 0.119, 0.5129, 0.1518, 0.4997, 0.1624, 0.4668, 0.1394, 0.4921, 0.3318, 0.5175, 0.3451, 0.5043, 0.3802, 0.4717, 0.3628, 0.4921, 0.3318, 0.4717, 0.3628, 0.443, 0.3396, 0.47, 0.3152, 0.4921, 0.3318, 0.47, 0.3152, 0.4991, 0.29, 0.5112, 0.2992, 0.4921, 0.3318, 0.5112, 0.2992, 0.5273, 0.3044, 0.5175, 0.3451, 0.6347, 0.08375, 0.5937, 0.08658, 0.5829, 0.04716, 0.6314, 0.04288, 0.6331, 0.3679, 0.6286, 0.4084, 0.5801, 0.4024, 0.592, 0.3638, 0.6331, 0.3679, 0.592, 0.3638, 0.6103, 0.3102, 0.6386, 0.3127, 0.6347, 0.08375, 0.6386, 0.1395, 0.6108, 0.1412, 0.5937, 0.08658, 0.4458, 0.1669, 0.4339, 0.1986, 0.3996, 0.1863, 0.4143, 0.15, 0.4458, 0.1669, 0.4143, 0.15, 0.437, 0.1176, 0.4668, 0.1394, 0.4458, 0.1669, 0.4668, 0.1394, 0.4997, 0.1624, 0.4741, 0.1826, 0.4458, 0.1669, 0.4741, 0.1826, 0.4687, 0.2134, 0.4339, 0.1986, 0.5522, 0.3571, 0.592, 0.3638, 0.5801, 0.4024, 0.5402, 0.3935, 0.5522, 0.3571, 0.5402, 0.3935, 0.5043, 0.3802, 0.5175, 0.3451, 0.5522, 0.3571, 0.5175, 0.3451, 0.5273, 0.3044, 0.5627, 0.3195, 0.5522, 0.3571, 0.5627, 0.3195, 0.6103, 0.3102, 0.592, 0.3638, 0.4312, 0.2289, 0.4351, 0.2588, 0.4017, 0.2729, 0.3945, 0.2298, 0.4312, 0.2289, 0.3945, 0.2298, 0.3996, 0.1863, 0.4339, 0.1986, 0.4312, 0.2289, 0.4339, 0.1986, 0.4687, 0.2134, 0.4661, 0.2283, 0.4312, 0.2289, 0.4661, 0.2283, 0.4689, 0.243, 0.4351, 0.2588, 0.836, 0.8038, 0.8658, 0.8074, 0.8768, 0.8255, 0.8616, 0.8275, 0.836, 0.8038, 0.8616, 0.8275, 0.8607, 0.843, 0.8417, 0.8335, 0.836, 0.8038, 0.8417, 0.8335, 0.8318, 0.845, 0.8136, 0.8277, 0.836, 0.8038, 0.8579, 0.7796, 0.8765, 0.7964, 0.8658, 0.8074, 0.1885, 0.8584, 0.2175, 0.8623, 0.2286, 0.8805, 0.2137, 0.8821, 0.1885, 0.8584, 0.2137, 0.8821, 0.213, 0.8973, 0.1939, 0.8876, 0.1885, 0.8584, 0.1939, 0.8876, 0.1843, 0.899, 0.1667, 0.8819, 0.1885, 0.8584, 0.2103, 0.8349, 0.2283, 0.8517, 0.2175, 0.8623, 0.02191, 0.9755, 0.02766, 0.946, 0.04705, 0.9367, 0.04761, 0.9521, 0.02191, 0.9755, 0.04761, 0.9521, 0.06247, 0.9539, 0.05111, 0.9719, 0.02191, 0.9755, 0.05111, 0.9719, 0.06185, 0.9829, 0.04347, 0.9997, 0.02191, 0.9755, 0.0003112, 0.9513, 0.01829, 0.9343, 0.02766, 0.946, 0.372, 0.9227, 0.3778, 0.893, 0.397, 0.8836, 0.3977, 0.8991, 0.372, 0.9227, 0.3977, 0.8991, 0.4129, 0.9012, 0.4017, 0.9193, 0.372, 0.9227, 0.4017, 0.9193, 0.4125, 0.9304, 0.3938, 0.9471, 0.372, 0.9227, 0.3498, 0.8986, 0.368, 0.8814, 0.3778, 0.893, 0.05498, 0.8982, 0.03326, 0.8963, 0.06832, 0.8349, 0.09269, 0.8428, 0.05498, 0.8982, 0.09269, 0.8428, 0.1328, 0.8404, 0.07648, 0.9022, 0.05498, 0.8982, 0.07648, 0.9022, 0.04705, 0.9367, 0.02766, 0.946, 0.05498, 0.8982, 0.02766, 0.946, 0.01829, 0.9343, 0.03326, 0.8963, 0.4411, 0.8596, 0.426, 0.849, 0.4817, 0.7863, 0.497, 0.8085, 0.4411, 0.8596, 0.497, 0.8085, 0.517, 0.8256, 0.4499, 0.8755, 0.4411, 0.8596, 0.4499, 0.8755, 0.4129, 0.9012, 0.3977, 0.8991, 0.4411, 0.8596, 0.3977, 0.8991, 0.397, 0.8836, 0.426, 0.849, 0.4543, 0.9347, 0.4519, 0.9195, 0.517, 0.8909, 0.5123, 0.9073, 0.3676, 0.8397, 0.4001, 0.7844, 0.4168, 0.781, 0.3824, 0.8431, 0.3676, 0.8397, 0.3824, 0.8431, 0.368, 0.8814, 0.3498, 0.8986, 0.4543, 0.9347, 0.3938, 0.9471, 0.4125, 0.9304, 0.4519, 0.9195, 0.4044, 0.8451, 0.3824, 0.8431, 0.4168, 0.781, 0.4415, 0.789, 0.4044, 0.8451, 0.4415, 0.789, 0.4817, 0.7863, 0.426, 0.849, 0.4044, 0.8451, 0.426, 0.849, 0.397, 0.8836, 0.3778, 0.893, 0.4044, 0.8451, 0.3778, 0.893, 0.368, 0.8814, 0.3824, 0.8431, 0.267, 0.8855, 0.2673, 0.8634, 0.3315, 0.8929, 0.3254, 0.9182, 0.267, 0.8855, 0.3254, 0.9182, 0.3315, 0.9576, 0.2652, 0.9071, 0.267, 0.8855, 0.2652, 0.9071, 0.2286, 0.8805, 0.2175, 0.8623, 0.267, 0.8855, 0.2175, 0.8623, 0.2283, 0.8517, 0.2673, 0.8634, 0.09118, 0.9126, 0.07648, 0.9022, 0.1328, 0.8404, 0.1472, 0.8618, 0.09118, 0.9126, 0.1472, 0.8618, 0.166, 0.878, 0.09937, 0.9281, 0.09118, 0.9126, 0.09937, 0.9281, 0.06247, 0.9539, 0.04761, 0.9521, 0.09118, 0.9126, 0.04761, 0.9521, 0.04705, 0.9367, 0.07648, 0.9022, 0.4517, 0.8972, 0.4499, 0.8755, 0.517, 0.8256, 0.5108, 0.8654, 0.4517, 0.8972, 0.5108, 0.8654, 0.517, 0.8909, 0.4519, 0.9195, 0.4517, 0.8972, 0.4519, 0.9195, 0.4125, 0.9304, 0.4017, 0.9193, 0.4517, 0.8972, 0.4017, 0.9193, 0.4129, 0.9012, 0.4499, 0.8755, 0.2567, 0.9224, 0.2652, 0.9071, 0.3315, 0.9576, 0.3118, 0.9741, 0.2567, 0.9224, 0.3118, 0.9741, 0.2965, 0.9956, 0.2419, 0.9323, 0.2567, 0.9224, 0.2419, 0.9323, 0.213, 0.8973, 0.2137, 0.8821, 0.2567, 0.9224, 0.2137, 0.8821, 0.2286, 0.8805, 0.2652, 0.9071, 0.9155, 0.8298, 0.9158, 0.8076, 0.9805, 0.8366, 0.9743, 0.8621, 0.9155, 0.8298, 0.9743, 0.8621, 0.9805, 0.9018, 0.9137, 0.8514, 0.9155, 0.8298, 0.9137, 0.8514, 0.8768, 0.8255, 0.8658, 0.8074, 0.9155, 0.8298, 0.8658, 0.8074, 0.8765, 0.7964, 0.9158, 0.8076, 0.101, 0.9497, 0.09937, 0.9281, 0.166, 0.878, 0.1598, 0.9176, 0.101, 0.9497, 0.1598, 0.9176, 0.166, 0.9431, 0.1012, 0.9719, 0.101, 0.9497, 0.1012, 0.9719, 0.06185, 0.9829, 0.05111, 0.9719, 0.101, 0.9497, 0.05111, 0.9719, 0.06247, 0.9539, 0.09937, 0.9281, 0.1844, 0.9402, 0.1986, 0.9372, 0.2323, 0.9991, 0.2161, 0.9953, 0.2699, 0.8488, 0.327, 0.8769, 0.3315, 0.8929, 0.2673, 0.8634, 0.2699, 0.8488, 0.2673, 0.8634, 0.2283, 0.8517, 0.2103, 0.8349, 0.1844, 0.9402, 0.1667, 0.8819, 0.1843, 0.899, 0.1986, 0.9372, 0.2204, 0.9357, 0.2419, 0.9323, 0.2965, 0.9956, 0.2568, 0.9918, 0.2204, 0.9357, 0.2568, 0.9918, 0.2323, 0.9991, 0.1986, 0.9372, 0.2204, 0.9357, 0.1986, 0.9372, 0.1843, 0.899, 0.1939, 0.8876, 0.2204, 0.9357, 0.1939, 0.8876, 0.213, 0.8973, 0.2419, 0.9323, 0.1369, 0.263, 0.14, 0.2621, 0.139, 0.2645, 0.1257, 0.265, 0.1304, 0.2605, 0.1309, 0.2634, 0.128, 0.2514, 0.1221, 0.249, 0.1274, 0.2485, 0.1501, 0.2588, 0.1469, 0.2641, 0.1455, 0.2595, 0.1313, 0.2399, 0.1381, 0.2393, 0.1353, 0.2436, 0.1426, 0.241, 0.1472, 0.2446, 0.1426, 0.2459, 0.1221, 0.249, 0.1264, 0.2431, 0.1274, 0.2485, 0.1426, 0.2482, 0.1402, 0.2465, 0.1426, 0.2459, 0.1472, 0.2446, 0.1426, 0.2482, 0.1426, 0.2459, 0.1451, 0.2538, 0.1444, 0.2507, 0.1467, 0.2518, 0.1304, 0.2605, 0.1335, 0.2625, 0.1309, 0.2634, 0.1444, 0.2507, 0.1497, 0.2479, 0.1467, 0.2518, 0.1469, 0.2641, 0.1429, 0.26, 0.1455, 0.2595, 0.1447, 0.2572, 0.1501, 0.2588, 0.1455, 0.2595, 0.1497, 0.2479, 0.1512, 0.254, 0.1467, 0.2518, 0.14, 0.2621, 0.1433, 0.2675, 0.139, 0.2645, 0.1369, 0.2692, 0.1369, 0.263, 0.139, 0.2645, 0.1402, 0.2465, 0.1426, 0.241, 0.1426, 0.2459, 0.1381, 0.2393, 0.1371, 0.2454, 0.1353, 0.2436, 0.1371, 0.2454, 0.1338, 0.2459, 0.1353, 0.2436, 0.1433, 0.2675, 0.1369, 0.2692, 0.139, 0.2645, 0.1338, 0.2459, 0.1313, 0.2399, 0.1353, 0.2436, 0.1303, 0.2482, 0.128, 0.2514, 0.1274, 0.2485, 0.1512, 0.254, 0.1451, 0.2538, 0.1467, 0.2518, 0.1264, 0.2431, 0.1303, 0.2482, 0.1274, 0.2485, 0.1281, 0.2572, 0.1221, 0.2606, 0.1259, 0.2561, 0.1221, 0.2606, 0.1209, 0.2538, 0.1259, 0.2561, 0.1209, 0.2538, 0.1273, 0.2544, 0.1259, 0.2561, 0.1273, 0.2544, 0.1281, 0.2572, 0.1259, 0.2561])
me_cube.materials.append(mat_material)
me_cube.use_remesh_preserve_volume = False
me_cube.use_remesh_preserve_attributes = False
me_cube.use_mirror_vertex_groups = False
me_cube.update()

# ---- objects
ob_cube = bpy.data.objects.new('Cube', me_cube)
ob_lamp = bpy.data.objects.new('Lamp', light_lamp)
ob_camera = bpy.data.objects.new('Camera', cam_camera)

# ---- transforms, parenting, visibility, modifiers, constraints
ob_cube.location = (0.0, 0.0, 2.92)
ob_cube.lock_rotations_4d = False
ob_cube.empty_display_type = 'ARROWS'
ob_cube.lineart.crease_threshold = 0.0
ob_lamp.location = (4.076, 1.005, 5.904)
ob_lamp.rotation_euler = (0.6503, 0.05522, 1.866)
ob_lamp.lock_rotations_4d = False
ob_lamp.empty_display_type = 'ARROWS'
ob_lamp.color = (0.0, 0.0, 0.0, 0.0)
ob_lamp.lineart.crease_threshold = 0.0
ob_camera.location = (7.481, -6.508, 5.344)
ob_camera.rotation_euler = (1.109, 0.01082, 0.8149)
ob_camera.lock_rotations_4d = False
ob_camera.empty_display_type = 'ARROWS'
ob_camera.color = (0.0, 0.0, 0.0, 0.0)
ob_camera.display_type = 'WIRE'
ob_camera.lineart.crease_threshold = 0.0

# ---- collection membership
col_collection_1.objects.link(ob_cube)
col_collection_1.objects.link(ob_lamp)
col_collection_1.objects.link(ob_camera)

# ---- scene / render settings (as saved in the file)
scene.camera = ob_camera
scene.frame_start = 1; scene.frame_end = 250; scene.frame_set(1)
scene.render.engine = 'BLENDER_EEVEE_NEXT'
scene.render.resolution_percentage = 50
scene.render.dither_intensity = 0.0
scene.cycles.use_denoising = False
scene.cycles.samples = 10
scene.cycles.sampling_pattern = 'TABULATED_SOBOL'
scene.cycles.light_sampling_threshold = 0.0
scene.cycles.use_adaptive_sampling = False
scene.cycles.use_light_tree = False
scene.cycles.blur_glossy = 0.0
scene.cycles.pixel_filter_type = 'GAUSSIAN'
scene.cycles.sample_clamp_indirect = 0.0
scene.view_settings.view_transform = 'Standard'
bpy.context.view_layer.update()
